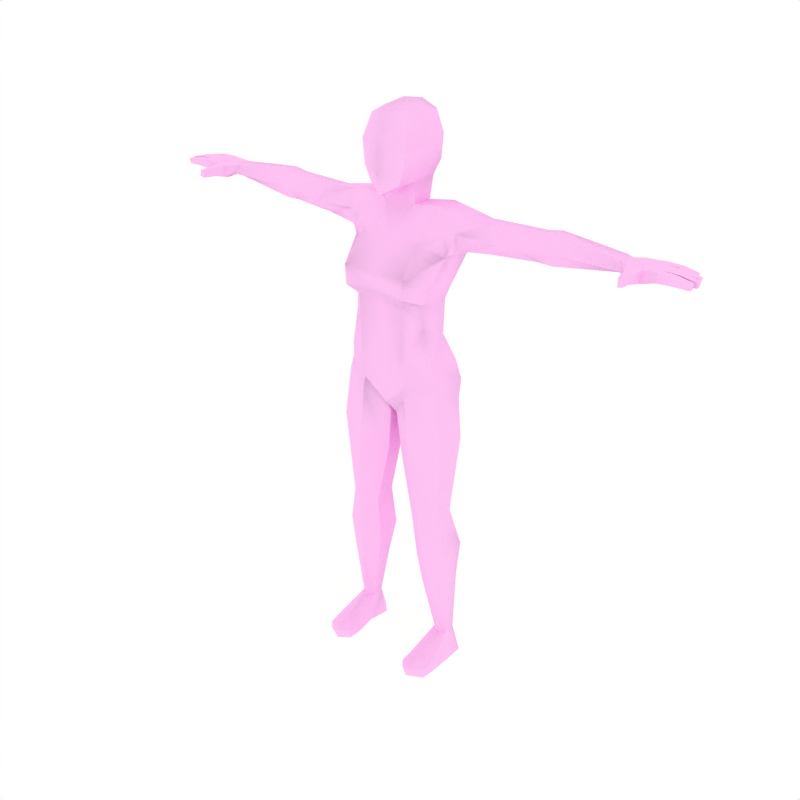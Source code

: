 # Source: Human_Fancy.blend  (saved by Blender 2.79.0; exported with 4.5.12 LTS)
import bpy
from mathutils import Matrix  # noqa: F401  (used for matrix-valued properties, if any)

bpy.ops.wm.read_factory_settings(use_empty=True)
scene = bpy.context.scene
scene.name = 'Scene'

# ---- collections
col_collection_1 = bpy.data.collections.new('Collection 1'); scene.collection.children.link(col_collection_1)

# ---- materials (node trees are filled in below, after node groups)
mat_femaleskin = bpy.data.materials.new('FemaleSkin')
mat_femaleskin.alpha_threshold = 0.0
mat_femaleskin.diffuse_color = (1.0, 0.7654, 0.9545, 1.0)
mat_femaleskin.specular_color = (1.0, 0.413, 0.3568)
mat_femaleskin.roughness = 0.5
mat_femaleskin.specular_intensity = 0.007547
mat_femaleskin.line_color = (0.0, 0.0, 0.0, 1.0)

# ---- material node trees

# ---- world
world_world = bpy.data.worlds.new('World'); scene.world = world_world
world_world.color = (1.0, 1.0, 1.0)
world_world.use_sun_shadow = False
world_world.sun_shadow_jitter_overblur = 0.0
world_world.cycles.sampling_method = 'NONE'
world_world.cycles.sample_map_resolution = 256

# ---- meshes
me_mehumanfemale = bpy.data.meshes.new('meHumanFemale')
me_mehumanfemale.from_pydata([(-0.5175, -0.01723, 1.455), (-0.5175, -0.03677, 1.47), (-0.5175, -0.06964, 1.464), (-0.5175, -0.08298, 1.444), (-0.5175, -0.06335, 1.429), (-0.5175, -0.03048, 1.435), (-0.596, -0.1153, 1.433), (-0.6337, -0.1029, 1.44), (-0.6349, -0.08075, 1.44), (-0.595, -0.1001, 1.463), (-0.6322, -0.103, 1.467), (-0.6334, -0.08088, 1.467), (-0.6312, -0.05865, 1.467), (-0.6327, -0.05851, 1.44), (-0.5579, -0.01225, 1.427), (-0.5566, -0.01198, 1.462), (-0.6832, -0.05969, 1.445), (-0.6821, -0.0598, 1.467), (-0.6809, -0.08196, 1.466), (-0.682, -0.08185, 1.444), (-0.7268, -0.07798, 1.442), (-0.7285, -0.08077, 1.458), (-0.7295, -0.06305, 1.458), (-0.7274, -0.06557, 1.443), (-0.6767, -0.03526, 1.465), (-0.6777, -0.03517, 1.445), (-0.6766, -0.05732, 1.444), (-0.6754, -0.05743, 1.466), (-0.7197, -0.05617, 1.458), (-0.7179, -0.05337, 1.442), (-0.7185, -0.04097, 1.444), (-0.7206, -0.03844, 1.458), (-0.6769, -0.08417, 1.466), (-0.6757, -0.1063, 1.466), (-0.6781, -0.08407, 1.444), (-0.6769, -0.1062, 1.444), (-0.7216, -0.1024, 1.442), (-0.7223, -0.08994, 1.442), (-0.7234, -0.1051, 1.458), (-0.7243, -0.08742, 1.458), (-0.5516, -0.09858, 1.463), (-0.5561, -0.05432, 1.468), (-0.5527, -0.09925, 1.425), (-0.5577, -0.05456, 1.425), (-0.5635, -0.1361, 1.435), (-0.5627, -0.1353, 1.462), (-0.585, -0.1477, 1.461), (-0.5858, -0.1484, 1.438), (-0.5879, -0.1791, 1.441), (-0.5863, -0.1767, 1.459), (-0.5727, -0.1772, 1.462), (-0.5734, -0.178, 1.437), (-0.7025, -0.01575, 1.458), (-0.7004, -0.01829, 1.444), (-0.6998, -0.03069, 1.442), (-0.7016, -0.03348, 1.458), (-0.6573, -0.03474, 1.466), (-0.6585, -0.03464, 1.444), (-0.6596, -0.01249, 1.445), (-0.6585, -0.01258, 1.465), (-0.6112, -0.01216, 1.466), (-0.6125, -0.01204, 1.441), (-0.6237, -0.03625, 1.441), (-0.6223, -0.03638, 1.467), (-0.5903, -0.01119, 1.432), (-0.5879, -0.01092, 1.463), (-0.5954, -0.07954, 1.44), (-0.5939, -0.07967, 1.467), (-0.5938, -0.03545, 1.441), (-0.5925, -0.03557, 1.467), (0.155, -0.1172, 1.517), (0.155, -0.2155, 1.308), (0.155, -0.1917, 1.523), (0.155, 0.03612, 1.595), (-0.2773, -0.02152, 1.399), (-0.2773, -0.06328, 1.399), (-0.2773, -0.08875, 1.439), (-0.2773, -0.06335, 1.477), (-0.2773, -0.02155, 1.476), (-0.2773, 0.01913, 1.439), (-0.01393, -0.0198, 1.348), (-0.008235, -0.1034, 1.359), (0.006394, -0.1066, 1.418), (0.03214, -0.09206, 1.496), (0.03111, -0.01827, 1.495), (0.006779, 0.02393, 1.424), (0.08167, 0.04053, 1.421), (0.1025, -0.03708, 1.488), (0.103, -0.1053, 1.489), (0.0662, -0.146, 1.394), (0.155, -0.1529, 1.386), (0.155, 0.03073, 1.415), (0.03432, -0.05421, 1.108), (0.03432, -0.1502, 1.151), (0.07558, -0.1852, 1.173), (0.09388, -0.009944, 1.083), (0.08356, -0.1874, 1.031), (0.008877, -0.1437, 1.036), (0.08356, 0.05135, 0.9864), (0.007556, -0.02442, 1.022), (0.001843, -0.1356, 0.9869), (0.0819, -0.1742, 0.9552), (0.0819, 0.06248, 0.8973), (0.0002219, -0.006446, 0.9564), (0.02492, -0.04744, 0.07864), (0.02492, -0.0799, 0.07864), (0.001369, -0.1032, 0.07864), (-0.02218, -0.0799, 0.07864), (-0.02218, -0.04744, 0.07864), (0.001369, -0.02505, 0.07864), (0.03639, -0.03248, 0.5246), (-0.009598, -0.06172, 0.531), (-0.01114, -0.1277, 0.5089), (0.03319, -0.158, 0.4788), (0.08481, -0.1277, 0.4984), (0.08636, -0.06172, 0.5205), (0.04187, -0.0382, -0.01098), (0.03113, -0.108, -0.01098), (0.001496, -0.1081, -0.01098), (-0.04662, -0.108, -0.01098), (-0.0436, -0.0382, -0.01098), (0.001216, 0.001799, -0.01098), (-0.04215, -0.2263, -0.01098), (0.007522, -0.2505, -0.01098), (0.04152, -0.2263, -0.01098), (-0.04015, -0.2263, 0.01605), (0.007829, -0.2505, 0.0181), (0.04152, -0.2263, 0.01605), (0.155, -0.1146, 1.455), (0.155, 0.01654, 1.456), (0.1084, -0.01384, 1.553), (0.1068, -0.09699, 1.549), (0.155, 0.001758, 1.537), (0.04954, -0.2186, 1.311), (0.04934, 0.03889, 1.324), (0.1528, 0.02295, 1.321), (0.09418, 0.001198, 1.596), (0.1044, -0.1672, 1.552), (0.08012, -0.1695, 1.664), (0.09266, 0.008773, 1.665), (0.155, -0.1993, 1.664), (0.155, 0.04476, 1.664), (0.09729, -0.1499, 1.732), (0.09729, -0.01836, 1.736), (0.155, -0.1652, 1.757), (0.155, -0.009278, 1.754), (-0.3235, -0.02205, 1.398), (-0.3235, 0.0141, 1.44), (-0.3235, -0.02207, 1.484), (-0.3235, -0.06388, 1.484), (-0.3235, -0.09103, 1.44), (-0.3235, -0.06384, 1.398), (-0.1381, -0.06641, 1.388), (-0.1057, -0.02402, 1.378), (-0.1721, -0.09869, 1.429), (-0.134, -0.06343, 1.473), (-0.1058, -0.0247, 1.472), (-0.08043, 0.01457, 1.426), (0.08018, -0.1085, 0.3508), (0.02271, -0.1445, 0.3612), (-0.03975, -0.1143, 0.3833), (-0.03831, -0.03979, 0.4086), (0.0257, 0.009316, 0.4032), (0.08201, -0.0334, 0.3765), (-0.02891, -0.04117, 0.7823), (-0.02859, -0.1433, 0.7864), (0.05962, 0.008889, 0.7411), (0.06076, -0.1782, 0.7574), (0.1296, -0.1251, 0.7081), (0.1301, -0.06538, 0.7123), (0.1799, -0.06538, 0.7123), (0.1803, -0.1251, 0.7081), (0.2492, -0.1782, 0.7574), (0.2503, 0.008889, 0.7411), (0.3386, -0.1433, 0.7864), (0.3389, -0.04117, 0.7823), (0.228, -0.0334, 0.3765), (0.2843, 0.009316, 0.4032), (0.3483, -0.03979, 0.4086), (0.3497, -0.1143, 0.3833), (0.2873, -0.1445, 0.3612), (0.2298, -0.1085, 0.3508), (0.3904, 0.01457, 1.426), (0.4158, -0.0247, 1.472), (0.444, -0.06343, 1.473), (0.4821, -0.09869, 1.429), (0.4156, -0.02402, 1.378), (0.4481, -0.06641, 1.388), (0.6334, -0.06384, 1.398), (0.6334, -0.09103, 1.44), (0.6334, -0.06388, 1.484), (0.6334, -0.02207, 1.484), (0.6334, 0.0141, 1.44), (0.6334, -0.02205, 1.398), (0.2127, -0.01836, 1.736), (0.2127, -0.1499, 1.732), (0.2173, 0.008773, 1.665), (0.2298, -0.1695, 1.664), (0.2055, -0.1672, 1.552), (0.2158, 0.001198, 1.596), (0.2606, 0.03889, 1.324), (0.2604, -0.2186, 1.311), (0.2032, -0.09699, 1.549), (0.2015, -0.01384, 1.553), (0.2684, -0.2263, 0.01605), (0.3021, -0.2505, 0.0181), (0.3501, -0.2263, 0.01605), (0.2684, -0.2263, -0.01098), (0.3024, -0.2505, -0.01098), (0.3521, -0.2263, -0.01098), (0.3087, 0.001799, -0.01098), (0.3536, -0.0382, -0.01098), (0.3566, -0.108, -0.01098), (0.3085, -0.1081, -0.01098), (0.2788, -0.108, -0.01098), (0.2681, -0.0382, -0.01098), (0.2236, -0.06172, 0.5205), (0.2252, -0.1277, 0.4984), (0.2768, -0.158, 0.4788), (0.3211, -0.1277, 0.5089), (0.3196, -0.06172, 0.531), (0.2736, -0.03248, 0.5246), (0.3086, -0.02505, 0.07864), (0.3321, -0.04744, 0.07864), (0.3321, -0.0799, 0.07864), (0.3086, -0.1032, 0.07864), (0.285, -0.0799, 0.07864), (0.285, -0.04744, 0.07864), (0.155, -0.1632, 0.8911), (0.155, 0.007006, 0.8561), (0.3097, -0.006446, 0.9564), (0.2281, 0.06248, 0.8973), (0.2281, -0.1742, 0.9552), (0.3081, -0.1356, 0.9869), (0.155, -0.1874, 1.031), (0.3024, -0.02442, 1.022), (0.2264, 0.05135, 0.9864), (0.3011, -0.1437, 1.036), (0.2264, -0.1874, 1.031), (0.2161, -0.009944, 1.083), (0.2344, -0.1852, 1.173), (0.2756, -0.1502, 1.151), (0.2756, -0.05421, 1.108), (0.155, -0.1755, 1.173), (0.2438, -0.146, 1.394), (0.207, -0.1053, 1.489), (0.2075, -0.03708, 1.488), (0.2283, 0.04053, 1.421), (0.8275, -0.03048, 1.435), (0.8275, -0.06335, 1.429), (0.8275, -0.08298, 1.444), (0.8275, -0.06964, 1.464), (0.8275, -0.03677, 1.47), (0.8275, -0.01723, 1.455), (0.3032, 0.02393, 1.424), (0.2789, -0.01827, 1.495), (0.2778, -0.09206, 1.496), (0.3036, -0.1066, 1.418), (0.3182, -0.1034, 1.359), (0.3239, -0.0198, 1.348), (0.5872, 0.01913, 1.439), (0.5872, -0.02155, 1.476), (0.5872, -0.06335, 1.477), (0.5872, -0.08875, 1.439), (0.5872, -0.06328, 1.399), (0.5872, -0.02152, 1.399), (0.155, 0.03853, 0.9892), (0.155, -0.01882, 1.085), (0.007749, -0.1825, -0.01098), (-0.04663, -0.1817, -0.01098), (-0.04435, -0.1843, 0.02285), (0.04281, -0.1817, -0.01098), (0.04178, -0.1843, 0.02285), (0.008111, -0.1878, 0.03693), (0.3019, -0.1878, 0.03693), (0.2682, -0.1843, 0.02285), (0.2672, -0.1817, -0.01098), (0.3543, -0.1843, 0.02285), (0.3566, -0.1817, -0.01098), (0.3022, -0.1825, -0.01098), (0.06225, -0.09989, 0.2481), (0.01512, -0.1293, 0.2653), (-0.03535, -0.1039, 0.2831), (-0.03438, -0.0526, 0.2967), (0.01778, -0.004143, 0.3026), (0.06322, -0.04862, 0.2617), (0.2467, -0.04862, 0.2617), (0.2922, -0.004143, 0.3026), (0.3443, -0.0526, 0.2967), (0.3453, -0.1039, 0.2831), (0.2948, -0.1293, 0.2653), (0.2477, -0.09989, 0.2481), (-0.01107, -0.03131, 0.9019), (-0.00402, -0.143, 0.9494), (0.07223, 0.03062, 0.839), (0.07771, -0.1779, 0.9276), (0.1665, -0.0481, 0.8402), (0.1661, -0.1315, 0.8458), (0.2323, -0.1779, 0.9276), (0.2377, 0.03062, 0.839), (0.314, -0.143, 0.9494), (0.321, -0.03131, 0.9019), (0.1435, -0.0481, 0.8402), (0.1438, -0.1315, 0.8458), (0.04095, -0.03881, 1.212), (0.03582, -0.1473, 1.221), (0.07866, -0.189, 1.222), (0.07216, 0.003788, 1.208), (0.2378, 0.003788, 1.208), (0.2313, -0.189, 1.222), (0.2741, -0.1473, 1.221), (0.269, -0.03881, 1.212), (0.155, -0.009076, 1.209), (0.155, -0.1834, 1.224), (-0.03578, -0.08331, 1.38), (-0.02742, -0.02221, 1.364), (-0.03386, -0.09649, 1.429), (-0.02988, -0.07978, 1.485), (-0.02792, -0.01887, 1.485), (-0.01772, 0.01924, 1.425), (0.3277, 0.01924, 1.425), (0.3379, -0.01887, 1.485), (0.3398, -0.07978, 1.485), (0.3438, -0.09649, 1.429), (0.3374, -0.02221, 1.364), (0.3457, -0.08331, 1.38), (0.08258, -0.08691, 1.594), (0.2274, -0.08691, 1.594), (0.08897, -0.1719, 1.595), (0.155, -0.2038, 1.595), (0.221, -0.1719, 1.595), (0.07342, -0.09073, 1.663), (0.2365, -0.09073, 1.663), (0.0888, -0.0863, 1.74), (0.2212, -0.0863, 1.74), (0.155, -0.0841, 1.769), (0.9024, -0.03557, 1.467), (0.9038, -0.03545, 1.441), (0.9039, -0.07967, 1.467), (0.9054, -0.07954, 1.44), (0.8978, -0.01092, 1.463), (0.9003, -0.01119, 1.432), (0.9322, -0.03638, 1.467), (0.9336, -0.03625, 1.441), (0.9225, -0.01204, 1.441), (0.9212, -0.01216, 1.466), (0.9685, -0.01258, 1.465), (0.9696, -0.01249, 1.445), (0.9684, -0.03464, 1.444), (0.9673, -0.03474, 1.466), (1.012, -0.03348, 1.458), (1.01, -0.03069, 1.442), (1.01, -0.01829, 1.444), (1.012, -0.01575, 1.458), (0.8834, -0.178, 1.437), (0.8827, -0.1772, 1.462), (0.8963, -0.1767, 1.459), (0.8978, -0.1791, 1.441), (0.8957, -0.1484, 1.438), (0.895, -0.1477, 1.461), (0.8726, -0.1353, 1.462), (0.8735, -0.1361, 1.435), (0.8676, -0.05456, 1.425), (0.8627, -0.09925, 1.425), (0.866, -0.05432, 1.468), (0.8615, -0.09858, 1.463), (1.034, -0.08742, 1.458), (1.033, -0.1051, 1.458), (1.032, -0.08994, 1.442), (1.032, -0.1024, 1.442), (0.9869, -0.1062, 1.444), (0.988, -0.08407, 1.444), (0.9857, -0.1063, 1.466), (0.9869, -0.08417, 1.466), (1.031, -0.03844, 1.458), (1.028, -0.04097, 1.444), (1.028, -0.05337, 1.442), (1.03, -0.05617, 1.458), (0.9854, -0.05743, 1.466), (0.9865, -0.05732, 1.444), (0.9877, -0.03517, 1.445), (0.9866, -0.03526, 1.465), (1.037, -0.06557, 1.443), (1.039, -0.06305, 1.458), (1.038, -0.08077, 1.458), (1.037, -0.07798, 1.442), (0.992, -0.08185, 1.444), (0.9908, -0.08196, 1.466), (0.992, -0.0598, 1.467), (0.9932, -0.05969, 1.445), (0.8666, -0.01198, 1.462), (0.8679, -0.01225, 1.427), (0.9426, -0.05851, 1.44), (0.9412, -0.05865, 1.467), (0.9434, -0.08088, 1.467), (0.9422, -0.103, 1.467), (0.905, -0.1001, 1.463), (0.9448, -0.08075, 1.44), (0.9436, -0.1029, 1.44), (0.9059, -0.1153, 1.433), (0.02065, -0.03519, 1.26), (0.02175, -0.1381, 1.262), (0.05605, -0.2204, 1.254), (0.06291, 0.02038, 1.257), (0.2471, 0.02038, 1.257), (0.2539, -0.2204, 1.254), (0.2882, -0.1381, 1.262), (0.2893, -0.03519, 1.26), (0.155, 0.005982, 1.256), (0.155, -0.2164, 1.259)], [], [(6, 9, 10, 7), (13, 8, 19, 16), (12, 13, 16, 17), (11, 12, 17, 18), (8, 11, 18, 19), (19, 18, 21, 20), (18, 17, 22, 21), (17, 16, 23, 22), (16, 19, 20, 23), (20, 21, 22, 23), (12, 63, 24, 27), (62, 13, 26, 25), (13, 12, 27, 26), (26, 27, 28, 29), (25, 26, 29, 30), (27, 24, 31, 28), (24, 25, 30, 31), (29, 28, 31, 30), (10, 11, 32, 33), (11, 8, 34, 32), (7, 10, 33, 35), (8, 7, 35, 34), (34, 35, 36, 37), (35, 33, 38, 36), (32, 34, 37, 39), (33, 32, 39, 38), (36, 38, 39, 37), (42, 40, 45, 44), (6, 42, 44, 47), (40, 9, 46, 45), (9, 6, 47, 46), (46, 47, 48, 49), (45, 46, 49, 50), (47, 44, 51, 48), (44, 45, 50, 51), (49, 48, 51, 50), (2, 40, 42, 3), (1, 41, 40, 2), (0, 15, 41, 1), (4, 43, 14, 5), (3, 42, 43, 4), (54, 55, 52, 53), (59, 58, 53, 52), (56, 59, 52, 55), (58, 57, 54, 53), (57, 56, 55, 54), (61, 62, 57, 58), (63, 60, 59, 56), (60, 61, 58, 59), (0, 5, 14, 15), (15, 14, 64, 65), (60, 65, 64, 61), (12, 41, 69, 63), (60, 63, 69, 65), (15, 65, 69, 41), (11, 67, 41, 12), (9, 40, 41, 67), (9, 67, 11, 10), (8, 13, 43, 66), (13, 62, 68, 43), (6, 66, 43, 42), (14, 43, 68, 64), (61, 64, 68, 62), (6, 7, 8, 66), (24, 63, 62, 25), (56, 57, 62, 63), (85, 84, 87, 86), (84, 83, 88, 87), (83, 82, 89, 88), (96, 97, 100, 101), (99, 98, 102, 103), (98, 266, 229, 102), (234, 96, 101, 228), (97, 99, 103, 100), (104, 105, 117, 116), (107, 108, 120, 119), (108, 109, 121, 120), (109, 104, 116, 121), (127, 126, 123, 124), (126, 125, 122, 123), (88, 89, 90, 128), (86, 87, 129, 91), (87, 88, 131, 130), (70, 131, 88, 128), (129, 87, 130, 132), (90, 89, 133, 71), (86, 91, 135, 134), (81, 133, 89, 82), (80, 85, 86, 134), (243, 94, 96, 234), (93, 97, 96, 94), (92, 99, 97, 93), (92, 95, 98, 99), (267, 266, 98, 95), (131, 70, 72, 137), (132, 130, 136, 73), (73, 136, 139, 141), (138, 140, 144, 142), (141, 139, 143, 145), (118, 119, 120, 121), (116, 117, 118, 121), (74, 146, 147, 79), (0, 147, 146, 5), (79, 147, 148, 78), (147, 0, 1, 148), (78, 148, 149, 77), (148, 1, 2, 149), (77, 149, 150, 76), (149, 2, 3, 150), (76, 150, 151, 75), (150, 3, 4, 151), (75, 151, 146, 74), (151, 4, 5, 146), (75, 152, 154, 76), (76, 154, 155, 77), (77, 155, 156, 78), (78, 156, 157, 79), (153, 74, 79, 157), (74, 153, 152, 75), (265, 264, 187, 186), (186, 182, 260, 265), (261, 260, 182, 183), (262, 261, 183, 184), (263, 262, 184, 185), (264, 263, 185, 187), (188, 193, 248, 249), (264, 265, 193, 188), (189, 188, 249, 250), (263, 264, 188, 189), (190, 189, 250, 251), (262, 263, 189, 190), (191, 190, 251, 252), (261, 262, 190, 191), (192, 191, 252, 253), (260, 261, 191, 192), (193, 192, 253, 248), (265, 260, 192, 193), (215, 210, 213, 214), (213, 210, 211, 212), (141, 145, 194, 196), (197, 195, 144, 140), (73, 141, 196, 199), (132, 73, 199, 203), (72, 70, 202, 198), (267, 239, 236, 266), (242, 235, 236, 239), (242, 241, 237, 235), (241, 240, 238, 237), (243, 234, 238, 240), (259, 200, 247, 254), (258, 257, 244, 201), (247, 200, 135, 91), (90, 71, 201, 244), (129, 132, 203, 246), (70, 128, 245, 202), (246, 203, 202, 245), (247, 91, 129, 246), (245, 128, 90, 244), (205, 208, 209, 206), (204, 207, 208, 205), (222, 210, 215, 227), (223, 211, 210, 222), (224, 212, 211, 223), (227, 215, 214, 226), (237, 233, 230, 235), (234, 228, 232, 238), (236, 231, 229, 266), (235, 230, 231, 236), (238, 232, 233, 237), (256, 245, 244, 257), (255, 246, 245, 256), (254, 247, 246, 255), (118, 268, 269, 119), (268, 123, 122, 269), (119, 269, 270, 107), (269, 122, 125, 270), (117, 271, 268, 118), (271, 124, 123, 268), (105, 272, 271, 117), (272, 127, 124, 271), (107, 270, 273, 106), (270, 125, 126, 273), (106, 273, 272, 105), (273, 126, 127, 272), (226, 275, 274, 225), (275, 204, 205, 274), (225, 274, 277, 224), (274, 205, 206, 277), (214, 276, 275, 226), (276, 207, 204, 275), (213, 279, 276, 214), (279, 208, 207, 276), (224, 277, 278, 212), (277, 206, 209, 278), (212, 278, 279, 213), (278, 209, 208, 279), (158, 280, 285, 163), (280, 105, 104, 285), (159, 281, 280, 158), (281, 106, 105, 280), (160, 282, 281, 159), (282, 107, 106, 281), (161, 283, 282, 160), (283, 108, 107, 282), (162, 284, 283, 161), (284, 109, 108, 283), (163, 285, 284, 162), (285, 104, 109, 284), (177, 287, 286, 176), (287, 222, 227, 286), (178, 288, 287, 177), (288, 223, 222, 287), (179, 289, 288, 178), (289, 224, 223, 288), (180, 290, 289, 179), (290, 225, 224, 289), (181, 291, 290, 180), (291, 226, 225, 290), (176, 286, 291, 181), (286, 227, 226, 291), (103, 292, 293, 100), (292, 164, 165, 293), (102, 294, 292, 103), (294, 166, 164, 292), (100, 293, 295, 101), (293, 165, 167, 295), (101, 295, 303, 228), (295, 167, 168, 303), (229, 302, 294, 102), (302, 169, 166, 294), (228, 303, 302, 229), (303, 168, 169, 302), (229, 296, 297, 228), (296, 170, 171, 297), (231, 299, 296, 229), (299, 173, 170, 296), (228, 297, 298, 232), (297, 171, 172, 298), (232, 298, 300, 233), (298, 172, 174, 300), (230, 301, 299, 231), (301, 175, 173, 299), (233, 300, 301, 230), (300, 174, 175, 301), (304, 92, 93, 305), (305, 93, 94, 306), (243, 313, 306, 94), (307, 95, 92, 304), (95, 307, 312, 267), (267, 312, 308, 239), (311, 242, 239, 308), (240, 309, 313, 243), (309, 240, 241, 310), (310, 241, 242, 311), (152, 314, 316, 154), (314, 81, 82, 316), (154, 316, 317, 155), (316, 82, 83, 317), (155, 317, 318, 156), (317, 83, 84, 318), (156, 318, 319, 157), (318, 84, 85, 319), (80, 315, 319, 85), (315, 153, 157, 319), (153, 315, 314, 152), (315, 80, 81, 314), (187, 325, 324, 186), (325, 258, 259, 324), (254, 320, 324, 259), (320, 182, 186, 324), (182, 320, 321, 183), (320, 254, 255, 321), (183, 321, 322, 184), (321, 255, 256, 322), (184, 322, 323, 185), (322, 256, 257, 323), (185, 323, 325, 187), (323, 257, 258, 325), (72, 329, 328, 137), (329, 140, 138, 328), (198, 330, 329, 72), (330, 197, 140, 329), (198, 202, 327, 330), (199, 327, 202, 203), (131, 137, 328, 326), (130, 131, 326, 136), (197, 330, 327, 332), (196, 332, 327, 199), (138, 331, 326, 328), (136, 326, 331, 139), (195, 197, 332, 334), (194, 334, 332, 196), (139, 331, 333, 143), (138, 142, 333, 331), (144, 195, 334, 335), (142, 144, 335, 333), (143, 333, 335, 145), (145, 335, 334, 194), (349, 342, 343, 348), (381, 380, 343, 342), (399, 339, 397, 398), (344, 343, 337, 341), (391, 341, 337, 362), (399, 363, 362, 339), (392, 362, 337, 343), (397, 339, 362, 392), (396, 395, 394, 338), (396, 338, 364, 365), (394, 393, 364, 338), (390, 364, 336, 340), (345, 340, 336, 342), (393, 342, 336, 364), (345, 344, 341, 340), (390, 340, 341, 391), (253, 390, 391, 248), (345, 346, 347, 344), (342, 349, 346, 345), (344, 347, 348, 343), (348, 351, 350, 349), (347, 352, 351, 348), (349, 350, 353, 346), (346, 353, 352, 347), (351, 352, 353, 350), (250, 249, 362, 363), (249, 248, 391, 362), (253, 252, 364, 390), (252, 251, 365, 364), (251, 250, 363, 365), (356, 355, 354, 357), (361, 354, 355, 360), (358, 357, 354, 361), (360, 355, 356, 359), (359, 356, 357, 358), (396, 359, 358, 399), (365, 360, 359, 396), (399, 358, 361, 363), (363, 361, 360, 365), (369, 368, 366, 367), (372, 367, 366, 373), (373, 366, 368, 371), (370, 369, 367, 372), (371, 368, 369, 370), (397, 371, 370, 398), (398, 370, 372, 395), (394, 373, 371, 397), (395, 372, 373, 394), (376, 375, 374, 377), (381, 374, 375, 380), (378, 377, 374, 381), (380, 375, 376, 379), (379, 376, 377, 378), (392, 379, 378, 393), (343, 380, 379, 392), (393, 378, 381, 342), (385, 382, 383, 384), (389, 382, 385, 386), (388, 383, 382, 389), (387, 384, 383, 388), (386, 385, 384, 387), (397, 386, 387, 394), (394, 387, 388, 393), (393, 388, 389, 392), (392, 389, 386, 397), (399, 398, 395, 396), (80, 400, 401, 81), (400, 304, 305, 401), (81, 401, 402, 133), (401, 305, 306, 402), (313, 409, 402, 306), (409, 71, 133, 402), (134, 403, 400, 80), (403, 307, 304, 400), (307, 403, 408, 312), (403, 134, 135, 408), (312, 408, 404, 308), (408, 135, 200, 404), (259, 407, 404, 200), (407, 311, 308, 404), (309, 405, 409, 313), (405, 201, 71, 409), (201, 405, 406, 258), (405, 309, 310, 406), (258, 406, 407, 259), (406, 310, 311, 407), (172, 218, 219, 174), (174, 219, 220, 175), (171, 217, 218, 172), (179, 219, 218, 180), (178, 220, 219, 179), (177, 221, 220, 178), (176, 216, 221, 177), (176, 181, 217, 216), (180, 218, 217, 181), (173, 175, 220, 221), (170, 173, 221, 216), (170, 216, 217, 171), (113, 114, 168, 167), (112, 113, 167, 165), (114, 115, 169, 168), (114, 158, 163, 115), (113, 159, 158, 114), (112, 160, 159, 113), (111, 161, 160, 112), (111, 112, 165, 164), (110, 166, 169, 115), (110, 115, 163, 162), (110, 111, 164, 166), (110, 162, 161, 111)])
me_mehumanfemale.polygons.foreach_set('use_smooth', [1, 1, 1, 1, 1, 1, 1, 1, 1, 1, 1, 1, 1, 1, 1, 1, 1, 1, 1, 1, 1, 1, 1, 1, 1, 1, 1, 1, 1, 1, 1, 1, 1, 1, 1, 1, 1, 1, 1, 1, 1, 1, 1, 1, 1, 1, 1, 1, 1, 1, 1, 1, 1, 1, 1, 1, 1, 1, 1, 1, 1, 1, 1, 1, 1, 1, 1, 1, 1, 1, 1, 1, 1, 1, 1, 1, 1, 1, 1, 1, 1, 1, 1, 1, 1, 1, 1, 1, 1, 1, 1, 1, 1, 1, 1, 1, 1, 1, 1, 0, 0, 1, 1, 1, 1, 1, 1, 1, 1, 1, 1, 1, 1, 1, 1, 1, 1, 1, 1, 1, 1, 1, 1, 1, 1, 1, 1, 1, 1, 1, 1, 1, 1, 1, 1, 1, 1, 0, 0, 1, 1, 1, 1, 1, 1, 1, 1, 1, 1, 1, 1, 1, 1, 1, 1, 1, 1, 1, 1, 1, 1, 1, 1, 1, 1, 1, 1, 1, 1, 1, 1, 1, 0, 0, 1, 1, 0, 0, 1, 1, 1, 1, 1, 1, 1, 1, 1, 1, 1, 1, 0, 0, 1, 1, 0, 0, 1, 1, 1, 1, 1, 1, 1, 1, 1, 1, 1, 1, 1, 1, 1, 1, 1, 1, 1, 1, 1, 1, 1, 1, 1, 1, 1, 1, 1, 1, 1, 1, 1, 1, 1, 1, 1, 1, 1, 1, 1, 1, 1, 1, 1, 1, 1, 1, 1, 1, 1, 1, 1, 1, 1, 1, 1, 1, 1, 1, 1, 1, 1, 1, 1, 1, 1, 1, 1, 1, 1, 1, 1, 1, 1, 1, 1, 1, 1, 1, 1, 1, 1, 1, 1, 1, 1, 1, 1, 1, 1, 1, 1, 1, 1, 1, 1, 1, 1, 1, 1, 1, 1, 1, 1, 1, 1, 1, 1, 1, 1, 1, 1, 1, 1, 1, 1, 1, 1, 1, 1, 1, 1, 1, 1, 1, 1, 1, 1, 1, 1, 1, 1, 1, 1, 1, 1, 1, 1, 1, 1, 1, 1, 1, 1, 1, 1, 1, 1, 1, 1, 1, 1, 1, 1, 1, 1, 1, 1, 1, 1, 1, 1, 1, 1, 1, 1, 1, 1, 1, 1, 1, 1, 1, 1, 1, 1, 1, 1, 1, 1, 1, 1, 1, 1, 1, 1, 1, 1, 1, 1, 1, 1, 1, 1, 1, 1, 1, 1, 1, 1, 1, 1, 1, 1, 1, 1, 1, 1, 1, 1, 1])
_uv = me_mehumanfemale.uv_layers.new(name='UVTex')
_uv.uv.foreach_set('vector', [0.7948, 0.6207, 0.7927, 0.6372, 0.7747, 0.6369, 0.7753, 0.6236, 0.7788, 0.7148, 0.7784, 0.7255, 0.7557, 0.7273, 0.7545, 0.7167, 0.8964, 0.5909, 0.8964, 0.6073, 0.866, 0.6062, 0.8661, 0.593, 0.7744, 0.6474, 0.7758, 0.6581, 0.7512, 0.6582, 0.7514, 0.6475, 0.8945, 0.6929, 0.8945, 0.7093, 0.8662, 0.7072, 0.8662, 0.6941, 0.8662, 0.6941, 0.8662, 0.7072, 0.8379, 0.7006, 0.8394, 0.6913, 0.7514, 0.6475, 0.7512, 0.6582, 0.7278, 0.6572, 0.7281, 0.6487, 0.8661, 0.593, 0.866, 0.6062, 0.8395, 0.6089, 0.8379, 0.5996, 0.7545, 0.7167, 0.7557, 0.7273, 0.7342, 0.7267, 0.7335, 0.7208, 0.7342, 0.7267, 0.7269, 0.7287, 0.726, 0.7203, 0.7335, 0.7208, 0.7758, 0.6581, 0.7805, 0.669, 0.7536, 0.6704, 0.7539, 0.6594, 0.7824, 0.7037, 0.7788, 0.7148, 0.7574, 0.7157, 0.756, 0.705, 0.8964, 0.6073, 0.8964, 0.5909, 0.9228, 0.593, 0.9228, 0.6061, 0.9228, 0.6061, 0.9228, 0.593, 0.949, 0.5996, 0.9476, 0.6089, 0.756, 0.705, 0.7574, 0.7157, 0.7372, 0.7153, 0.7365, 0.7092, 0.7539, 0.6594, 0.7536, 0.6704, 0.7314, 0.6697, 0.7316, 0.6609, 0.864, 0.6769, 0.864, 0.6887, 0.8395, 0.6913, 0.8379, 0.6829, 0.7372, 0.7153, 0.7297, 0.7167, 0.7296, 0.708, 0.7365, 0.7092, 0.7747, 0.6369, 0.7744, 0.6474, 0.7534, 0.6454, 0.7548, 0.6349, 0.8945, 0.7093, 0.8945, 0.6929, 0.9206, 0.6941, 0.9206, 0.7073, 0.7753, 0.6236, 0.7747, 0.6369, 0.7548, 0.6349, 0.7542, 0.6246, 0.7784, 0.7255, 0.7797, 0.7361, 0.759, 0.7393, 0.7577, 0.7287, 0.7577, 0.7287, 0.759, 0.7393, 0.7374, 0.7391, 0.7367, 0.7331, 0.7542, 0.6246, 0.7548, 0.6349, 0.7321, 0.6324, 0.7324, 0.6248, 0.9206, 0.7073, 0.9206, 0.6941, 0.9472, 0.6913, 0.9488, 0.7006, 0.7548, 0.6349, 0.7534, 0.6454, 0.7306, 0.6408, 0.7321, 0.6324, 0.7374, 0.7391, 0.7302, 0.7412, 0.7291, 0.7328, 0.7367, 0.7331, 0.8327, 0.6223, 0.8162, 0.6357, 0.8064, 0.6165, 0.8178, 0.6094, 0.7986, 0.7407, 0.8189, 0.7308, 0.8149, 0.7496, 0.8046, 0.7575, 0.8162, 0.6357, 0.7927, 0.6372, 0.7938, 0.6126, 0.8064, 0.6165, 0.7817, 0.7413, 0.7986, 0.7407, 0.8046, 0.7575, 0.7935, 0.7622, 0.7935, 0.7622, 0.8046, 0.7575, 0.8076, 0.773, 0.7994, 0.7746, 0.8064, 0.6165, 0.7938, 0.6126, 0.7897, 0.5988, 0.7963, 0.597, 0.8046, 0.7575, 0.8149, 0.7496, 0.8142, 0.7708, 0.8076, 0.773, 0.8178, 0.6094, 0.8064, 0.6165, 0.7963, 0.597, 0.807, 0.5909, 0.7994, 0.7746, 0.8076, 0.773, 0.8101, 0.7795, 0.7987, 0.781, 0.8324, 0.6539, 0.8162, 0.6357, 0.8327, 0.6223, 0.8379, 0.6435, 0.8308, 0.6705, 0.8125, 0.6597, 0.8162, 0.6357, 0.8324, 0.6539, 0.8291, 0.6825, 0.8107, 0.6793, 0.8125, 0.6597, 0.8308, 0.6705, 0.8331, 0.7108, 0.8137, 0.7105, 0.8107, 0.6935, 0.8299, 0.6948, 0.8379, 0.7218, 0.8189, 0.7308, 0.8137, 0.7105, 0.8331, 0.7108, 0.7456, 0.6995, 0.7381, 0.6999, 0.7392, 0.6915, 0.7457, 0.6935, 0.7651, 0.6827, 0.7652, 0.6918, 0.7457, 0.6935, 0.7446, 0.6868, 0.7637, 0.6724, 0.7651, 0.6827, 0.7446, 0.6868, 0.7428, 0.6783, 0.7652, 0.6918, 0.7654, 0.7024, 0.7456, 0.6995, 0.7457, 0.6935, 0.9175, 0.6886, 0.9174, 0.6755, 0.9436, 0.682, 0.9422, 0.6913, 0.7878, 0.6919, 0.7824, 0.7037, 0.7654, 0.7024, 0.7652, 0.6918, 0.7805, 0.669, 0.7869, 0.6801, 0.7651, 0.6827, 0.7637, 0.6724, 0.7869, 0.6801, 0.7878, 0.6919, 0.7652, 0.6918, 0.7651, 0.6827, 0.8291, 0.6825, 0.8299, 0.6948, 0.8107, 0.6935, 0.8107, 0.6793, 0.8107, 0.6793, 0.8107, 0.6935, 0.7984, 0.6925, 0.7974, 0.68, 0.7869, 0.6801, 0.7974, 0.68, 0.7984, 0.6925, 0.7878, 0.6919, 0.7758, 0.6581, 0.8125, 0.6597, 0.7949, 0.6688, 0.7805, 0.669, 0.7869, 0.6801, 0.7805, 0.669, 0.7949, 0.6688, 0.7974, 0.68, 0.8107, 0.6793, 0.7974, 0.68, 0.7949, 0.6688, 0.8125, 0.6597, 0.7744, 0.6474, 0.7937, 0.6474, 0.8125, 0.6597, 0.7758, 0.6581, 0.7927, 0.6372, 0.8162, 0.6357, 0.8125, 0.6597, 0.7937, 0.6474, 0.7927, 0.6372, 0.7937, 0.6474, 0.7744, 0.6474, 0.7747, 0.6369, 0.7784, 0.7255, 0.7788, 0.7148, 0.8137, 0.7105, 0.7967, 0.7237, 0.7788, 0.7148, 0.7824, 0.7037, 0.796, 0.7028, 0.8137, 0.7105, 0.7986, 0.7407, 0.7967, 0.7237, 0.8137, 0.7105, 0.8189, 0.7308, 0.8107, 0.6935, 0.8137, 0.7105, 0.796, 0.7028, 0.7984, 0.6925, 0.7878, 0.6919, 0.7984, 0.6925, 0.796, 0.7028, 0.7824, 0.7037, 0.7986, 0.7407, 0.7797, 0.7361, 0.7784, 0.7255, 0.7967, 0.7237, 0.864, 0.6769, 0.8965, 0.6743, 0.8965, 0.6898, 0.864, 0.6887, 0.9174, 0.6755, 0.9175, 0.6886, 0.8965, 0.6898, 0.8965, 0.6743, 0.1698, 0.7417, 0.1507, 0.7802, 0.1139, 0.777, 0.1342, 0.7309, 0.3126, 0.8331, 0.3048, 0.7959, 0.3391, 0.7813, 0.3465, 0.8157, 0.3048, 0.7959, 0.2746, 0.7562, 0.313, 0.7279, 0.3391, 0.7813, 0.314, 0.4885, 0.2566, 0.4938, 0.2479, 0.4618, 0.3086, 0.4335, 0.1839, 0.4931, 0.1286, 0.4867, 0.1157, 0.4508, 0.1702, 0.4598, 0.1286, 0.4867, 0.09729, 0.5006, 0.072, 0.4417, 0.1157, 0.4508, 0.3628, 0.4867, 0.314, 0.4885, 0.3086, 0.4335, 0.3627, 0.3673, 0.2566, 0.4938, 0.1839, 0.4931, 0.1702, 0.4598, 0.2479, 0.4618, 0.8406, 0.8307, 0.825, 0.8358, 0.797, 0.7975, 0.8305, 0.7855, 0.8247, 0.8618, 0.8402, 0.8674, 0.8287, 0.9131, 0.7952, 0.9014, 0.8402, 0.8674, 0.8566, 0.8698, 0.859, 0.9174, 0.8287, 0.9131, 0.8568, 0.8282, 0.8406, 0.8307, 0.8305, 0.7855, 0.859, 0.781, 0.7434, 0.8289, 0.7388, 0.8458, 0.726, 0.8452, 0.7308, 0.8258, 0.7388, 0.8458, 0.7431, 0.868, 0.7306, 0.8711, 0.726, 0.8452, 0.3391, 0.7813, 0.313, 0.7279, 0.3629, 0.7212, 0.3629, 0.7616, 0.1342, 0.7309, 0.1139, 0.777, 0.09481, 0.7416, 0.1, 0.7208, 0.7663, 0.05354, 0.7997, 0.04963, 0.7998, 0.07929, 0.7589, 0.08796, 0.852, 0.03747, 0.8166, 0.04932, 0.8206, 0.0188, 0.8473, 0.0, 0.7286, 0.03849, 0.7663, 0.05354, 0.7589, 0.08796, 0.7344, 0.07899, 0.3629, 0.7212, 0.313, 0.7279, 0.3124, 0.6715, 0.3629, 0.6689, 0.1342, 0.7309, 0.1, 0.7208, 0.1112, 0.6755, 0.1601, 0.6899, 0.2519, 0.7208, 0.3124, 0.6715, 0.313, 0.7279, 0.2746, 0.7562, 0.1992, 0.7084, 0.1698, 0.7417, 0.1342, 0.7309, 0.1601, 0.6899, 0.3628, 0.5837, 0.3101, 0.5863, 0.314, 0.4885, 0.3628, 0.4867, 0.2721, 0.5724, 0.2566, 0.4938, 0.314, 0.4885, 0.3101, 0.5863, 0.2003, 0.5499, 0.1839, 0.4931, 0.2566, 0.4938, 0.2721, 0.5724, 0.2003, 0.5499, 0.1485, 0.5451, 0.1286, 0.4867, 0.1839, 0.4931, 0.1139, 0.5547, 0.09729, 0.5006, 0.1286, 0.4867, 0.1485, 0.5451, 0.8166, 0.04932, 0.852, 0.03747, 0.8568, 0.07528, 0.833, 0.08103, 0.7344, 0.07899, 0.7589, 0.08796, 0.7591, 0.1106, 0.726, 0.1111, 0.726, 0.1111, 0.7591, 0.1106, 0.7602, 0.1412, 0.7272, 0.146, 0.8346, 0.1272, 0.8628, 0.1223, 0.8671, 0.1565, 0.8394, 0.1583, 0.7272, 0.146, 0.7602, 0.1412, 0.7752, 0.1732, 0.7515, 0.1923, 0.8113, 0.9465, 0.8116, 0.9177, 0.8534, 0.9198, 0.8772, 0.9468, 0.8531, 0.971, 0.8113, 0.9643, 0.8113, 0.9465, 0.8772, 0.9468, 0.1635, 0.9475, 0.1397, 0.9541, 0.1329, 0.9265, 0.155, 0.9189, 0.03565, 0.9479, 0.1329, 0.9265, 0.1397, 0.9541, 0.03828, 0.961, 0.155, 0.9189, 0.1329, 0.9265, 0.1213, 0.9013, 0.1432, 0.8926, 0.1329, 0.9265, 0.03565, 0.9479, 0.03068, 0.9356, 0.1213, 0.9013, 0.1432, 0.8926, 0.1213, 0.9013, 0.1126, 0.8832, 0.1342, 0.8719, 0.1213, 0.9013, 0.03068, 0.9356, 0.02328, 0.9199, 0.1126, 0.8832, 0.1342, 0.8719, 0.1126, 0.8832, 0.1021, 0.8604, 0.1239, 0.8491, 0.1126, 0.8832, 0.02328, 0.9199, 0.01722, 0.9082, 0.1021, 0.8604, 0.1239, 0.8491, 0.1021, 0.8604, 0.09061, 0.8384, 0.1112, 0.8262, 0.1021, 0.8604, 0.01722, 0.9082, 0.01059, 0.8969, 0.09061, 0.8384, 0.1112, 0.8262, 0.09061, 0.8384, 0.07909, 0.8207, 0.09897, 0.8078, 0.09061, 0.8384, 0.01059, 0.8969, 0.0, 0.8832, 0.07909, 0.8207, 0.1112, 0.8262, 0.1766, 0.7825, 0.1751, 0.8186, 0.1239, 0.8491, 0.1239, 0.8491, 0.1751, 0.8186, 0.2112, 0.839, 0.1342, 0.8719, 0.1342, 0.8719, 0.2112, 0.839, 0.2357, 0.8553, 0.1432, 0.8926, 0.1432, 0.8926, 0.2357, 0.8553, 0.26, 0.8865, 0.155, 0.9189, 0.255, 0.9245, 0.1635, 0.9475, 0.155, 0.9189, 0.26, 0.8865, 0.09897, 0.8078, 0.175, 0.7533, 0.1766, 0.7825, 0.1112, 0.8262, 0.6269, 0.8077, 0.6147, 0.8262, 0.5493, 0.7824, 0.5508, 0.7532, 0.4708, 0.9245, 0.4658, 0.8865, 0.5709, 0.9189, 0.5624, 0.9475, 0.5826, 0.8926, 0.5709, 0.9189, 0.4658, 0.8865, 0.4901, 0.8553, 0.5916, 0.8719, 0.5826, 0.8926, 0.4901, 0.8553, 0.5147, 0.8389, 0.602, 0.8491, 0.5916, 0.8719, 0.5147, 0.8389, 0.5507, 0.8186, 0.6147, 0.8262, 0.602, 0.8491, 0.5507, 0.8186, 0.5493, 0.7824, 0.6353, 0.8384, 0.6468, 0.8207, 0.726, 0.8832, 0.7154, 0.8969, 0.6147, 0.8262, 0.6269, 0.8077, 0.6468, 0.8207, 0.6353, 0.8384, 0.6238, 0.8604, 0.6353, 0.8384, 0.7154, 0.8969, 0.7087, 0.9082, 0.602, 0.8491, 0.6147, 0.8262, 0.6353, 0.8384, 0.6238, 0.8604, 0.6133, 0.8832, 0.6238, 0.8604, 0.7087, 0.9082, 0.7027, 0.9199, 0.5916, 0.8719, 0.602, 0.8491, 0.6238, 0.8604, 0.6133, 0.8832, 0.6046, 0.9012, 0.6133, 0.8832, 0.7027, 0.9199, 0.6953, 0.9356, 0.5826, 0.8926, 0.5916, 0.8719, 0.6133, 0.8832, 0.6046, 0.9012, 0.5929, 0.9265, 0.6046, 0.9012, 0.6953, 0.9356, 0.6903, 0.9479, 0.5709, 0.9189, 0.5826, 0.8926, 0.6046, 0.9012, 0.5929, 0.9265, 0.5862, 0.9541, 0.5929, 0.9265, 0.6903, 0.9479, 0.6877, 0.961, 0.5624, 0.9475, 0.5709, 0.9189, 0.5929, 0.9265, 0.5862, 0.9541, 0.9652, 0.7279, 0.9892, 0.7523, 0.9233, 0.7521, 0.9234, 0.7344, 0.9233, 0.7521, 0.9892, 0.7523, 0.9652, 0.7792, 0.9234, 0.781, 1.0, 0.1115, 0.988, 0.1623, 0.9602, 0.1498, 0.9668, 0.1151, 0.8913, 0.12, 0.8944, 0.1513, 0.8671, 0.1565, 0.8628, 0.1223, 0.9925, 0.07735, 1.0, 0.1115, 0.9668, 0.1151, 0.9603, 0.08514, 0.9763, 0.04834, 0.9925, 0.07735, 0.9603, 0.08514, 0.9548, 0.06315, 0.8568, 0.07528, 0.852, 0.03747, 0.8893, 0.0401, 0.8813, 0.07492, 0.6118, 0.5544, 0.5772, 0.5449, 0.5971, 0.4864, 0.6284, 0.5003, 0.5253, 0.5497, 0.5417, 0.4928, 0.5971, 0.4864, 0.5772, 0.5449, 0.5253, 0.5497, 0.4536, 0.5723, 0.469, 0.4936, 0.5417, 0.4928, 0.4536, 0.5723, 0.4155, 0.5863, 0.4115, 0.4885, 0.469, 0.4936, 0.3628, 0.5837, 0.3628, 0.4867, 0.4115, 0.4885, 0.4155, 0.5863, 0.5266, 0.7083, 0.5658, 0.6897, 0.5917, 0.7308, 0.556, 0.7417, 0.4738, 0.7207, 0.4512, 0.7561, 0.4128, 0.7279, 0.4133, 0.6714, 0.5917, 0.7308, 0.5658, 0.6897, 0.6167, 0.6749, 0.6258, 0.7207, 0.3629, 0.7212, 0.3629, 0.6689, 0.4133, 0.6714, 0.4128, 0.7279, 0.9718, 0.007688, 0.9763, 0.04834, 0.9548, 0.06315, 0.9391, 0.03166, 0.852, 0.03747, 0.8473, 0.0, 0.8779, 0.01155, 0.8893, 0.0401, 0.9391, 0.03166, 0.9548, 0.06315, 0.913, 0.06495, 0.9057, 0.03621, 0.5917, 0.7308, 0.6258, 0.7207, 0.6311, 0.7415, 0.612, 0.777, 0.3867, 0.7813, 0.3629, 0.7616, 0.3629, 0.7212, 0.4128, 0.7279, 0.7403, 0.5186, 0.726, 0.5192, 0.7311, 0.4903, 0.7451, 0.4938, 0.7454, 0.5374, 0.7314, 0.5409, 0.726, 0.5192, 0.7403, 0.5186, 0.8719, 0.5382, 0.8743, 0.5909, 0.8426, 0.5858, 0.8538, 0.5354, 0.8534, 0.4945, 0.8406, 0.4435, 0.8743, 0.4387, 0.8716, 0.4918, 0.8361, 0.5007, 0.8031, 0.4566, 0.8406, 0.4435, 0.8534, 0.4945, 0.8538, 0.5354, 0.8426, 0.5858, 0.8051, 0.5725, 0.8364, 0.5297, 0.469, 0.4936, 0.4776, 0.4616, 0.5554, 0.4595, 0.5417, 0.4928, 0.3628, 0.4867, 0.3627, 0.3673, 0.4168, 0.4334, 0.4115, 0.4885, 0.5971, 0.4864, 0.6099, 0.4504, 0.6536, 0.4412, 0.6284, 0.5003, 0.5417, 0.4928, 0.5554, 0.4595, 0.6099, 0.4504, 0.5971, 0.4864, 0.4115, 0.4885, 0.4168, 0.4334, 0.4776, 0.4616, 0.469, 0.4936, 0.421, 0.7959, 0.3867, 0.7813, 0.4128, 0.7279, 0.4512, 0.7561, 0.4132, 0.8331, 0.3793, 0.8157, 0.3867, 0.7813, 0.421, 0.7959, 0.556, 0.7417, 0.5917, 0.7308, 0.612, 0.777, 0.5751, 0.7802, 0.8113, 0.9465, 0.7667, 0.95, 0.7674, 0.9174, 0.8116, 0.9177, 0.7667, 0.95, 0.726, 0.9496, 0.7407, 0.9199, 0.7674, 0.9174, 0.7952, 0.9014, 0.7598, 0.8888, 0.7644, 0.8722, 0.8247, 0.8618, 0.7598, 0.8888, 0.7385, 0.881, 0.7431, 0.868, 0.7644, 0.8722, 0.8113, 0.9643, 0.7671, 0.971, 0.7667, 0.95, 0.8113, 0.9465, 0.7671, 0.971, 0.7404, 0.97, 0.726, 0.9496, 0.7667, 0.95, 0.825, 0.8358, 0.7649, 0.826, 0.7609, 0.8091, 0.797, 0.7975, 0.7649, 0.826, 0.7434, 0.8289, 0.7393, 0.8158, 0.7609, 0.8091, 0.8247, 0.8618, 0.7644, 0.8722, 0.7665, 0.8446, 0.8142, 0.8486, 0.7644, 0.8722, 0.7431, 0.868, 0.7388, 0.8458, 0.7665, 0.8446, 0.8142, 0.8486, 0.7665, 0.8446, 0.7649, 0.826, 0.825, 0.8358, 0.7665, 0.8446, 0.7388, 0.8458, 0.7434, 0.8289, 0.7649, 0.826, 0.8364, 0.5297, 0.7694, 0.5407, 0.7712, 0.5199, 0.8244, 0.5155, 0.7694, 0.5407, 0.7454, 0.5374, 0.7403, 0.5186, 0.7712, 0.5199, 0.8244, 0.5155, 0.7712, 0.5199, 0.7688, 0.4892, 0.8361, 0.5007, 0.7712, 0.5199, 0.7403, 0.5186, 0.7451, 0.4938, 0.7688, 0.4892, 0.8051, 0.5725, 0.765, 0.5595, 0.7694, 0.5407, 0.8364, 0.5297, 0.765, 0.5595, 0.7409, 0.552, 0.7454, 0.5374, 0.7694, 0.5407, 0.9233, 0.7521, 0.8787, 0.7484, 0.8792, 0.7274, 0.9234, 0.7344, 0.8787, 0.7484, 0.8379, 0.7485, 0.8524, 0.7281, 0.8792, 0.7274, 0.8361, 0.5007, 0.7688, 0.4892, 0.7637, 0.4706, 0.8031, 0.4566, 0.7688, 0.4892, 0.7451, 0.4938, 0.7399, 0.4793, 0.7637, 0.4706, 0.9234, 0.781, 0.8791, 0.781, 0.8787, 0.7484, 0.9233, 0.7521, 0.8791, 0.781, 0.8524, 0.7783, 0.8379, 0.7485, 0.8787, 0.7484, 0.1592, 0.1164, 0.1292, 0.07738, 0.1517, 0.06491, 0.1948, 0.1031, 0.1292, 0.07738, 0.07555, 0.01256, 0.08654, 0.001136, 0.1517, 0.06491, 0.1344, 0.1366, 0.1112, 0.09824, 0.1292, 0.07738, 0.1592, 0.1164, 0.1112, 0.09824, 0.0624, 0.02199, 0.07555, 0.01256, 0.1292, 0.07738, 0.1096, 0.1571, 0.09088, 0.1167, 0.1112, 0.09824, 0.1344, 0.1366, 0.09088, 0.1167, 0.04782, 0.02852, 0.0624, 0.02199, 0.1112, 0.09824, 0.08426, 0.1779, 0.07067, 0.1308, 0.09088, 0.1167, 0.1096, 0.1571, 0.07067, 0.1308, 0.03302, 0.03371, 0.04782, 0.02852, 0.09088, 0.1167, 0.05322, 0.1878, 0.04026, 0.1447, 0.07067, 0.1308, 0.08426, 0.1779, 0.04026, 0.1447, 0.01817, 0.03847, 0.03302, 0.03371, 0.07067, 0.1308, 0.01804, 0.1897, 0.005908, 0.1324, 0.04026, 0.1447, 0.05322, 0.1878, 0.005908, 0.1324, 0.002638, 0.04145, 0.01817, 0.03847, 0.04026, 0.1447, 0.672, 0.187, 0.6849, 0.1438, 0.7193, 0.1314, 0.7072, 0.1888, 0.6849, 0.1438, 0.7068, 0.0373, 0.7224, 0.04025, 0.7193, 0.1314, 0.6409, 0.1771, 0.6544, 0.1299, 0.6849, 0.1438, 0.672, 0.187, 0.6544, 0.1299, 0.6919, 0.03255, 0.7068, 0.0373, 0.6849, 0.1438, 0.6154, 0.1563, 0.6341, 0.1159, 0.6544, 0.1299, 0.6409, 0.1771, 0.6341, 0.1159, 0.6771, 0.02738, 0.6919, 0.03255, 0.6544, 0.1299, 0.5906, 0.1358, 0.6137, 0.09738, 0.6341, 0.1159, 0.6154, 0.1563, 0.6137, 0.09738, 0.6625, 0.02086, 0.6771, 0.02738, 0.6341, 0.1159, 0.5657, 0.1157, 0.5956, 0.07652, 0.6137, 0.09738, 0.5906, 0.1358, 0.5956, 0.07652, 0.6493, 0.01143, 0.6625, 0.02086, 0.6137, 0.09738, 0.53, 0.1025, 0.573, 0.06407, 0.5956, 0.07652, 0.5657, 0.1157, 0.573, 0.06407, 0.6382, 0.0, 0.6493, 0.01143, 0.5956, 0.07652, 0.1702, 0.4598, 0.1739, 0.4277, 0.2448, 0.4374, 0.2479, 0.4618, 0.1739, 0.4277, 0.1577, 0.3676, 0.2067, 0.3497, 0.2448, 0.4374, 0.1157, 0.4508, 0.1104, 0.4196, 0.1739, 0.4277, 0.1702, 0.4598, 0.1104, 0.4196, 0.1036, 0.3672, 0.1577, 0.3676, 0.1739, 0.4277, 0.2479, 0.4618, 0.2448, 0.4374, 0.303, 0.4136, 0.3086, 0.4335, 0.2448, 0.4374, 0.2067, 0.3497, 0.2469, 0.3128, 0.303, 0.4136, 0.3086, 0.4335, 0.303, 0.4136, 0.3342, 0.3261, 0.3627, 0.3673, 0.303, 0.4136, 0.2469, 0.3128, 0.2692, 0.2637, 0.3342, 0.3261, 0.072, 0.4417, 0.05744, 0.4195, 0.1104, 0.4196, 0.1157, 0.4508, 0.05744, 0.4195, 0.05223, 0.3586, 0.1036, 0.3672, 0.1104, 0.4196, 0.3627, 0.3673, 0.3342, 0.3261, 0.3468, 0.2722, 0.3625, 0.2448, 0.3342, 0.3261, 0.2692, 0.2637, 0.2918, 0.2429, 0.3468, 0.2722, 0.3625, 0.2448, 0.3782, 0.2721, 0.391, 0.3261, 0.3627, 0.3673, 0.3782, 0.2721, 0.4333, 0.2427, 0.4559, 0.2634, 0.391, 0.3261, 0.6099, 0.4504, 0.6151, 0.4191, 0.6682, 0.419, 0.6536, 0.4412, 0.6151, 0.4191, 0.6218, 0.3667, 0.6733, 0.358, 0.6682, 0.419, 0.3627, 0.3673, 0.391, 0.3261, 0.4224, 0.4135, 0.4168, 0.4334, 0.391, 0.3261, 0.4559, 0.2634, 0.4783, 0.3125, 0.4224, 0.4135, 0.4168, 0.4334, 0.4224, 0.4135, 0.4807, 0.4372, 0.4776, 0.4616, 0.4224, 0.4135, 0.4783, 0.3125, 0.5186, 0.3494, 0.4807, 0.4372, 0.5554, 0.4595, 0.5516, 0.4274, 0.6151, 0.4191, 0.6099, 0.4504, 0.5516, 0.4274, 0.5677, 0.3672, 0.6218, 0.3667, 0.6151, 0.4191, 0.4776, 0.4616, 0.4807, 0.4372, 0.5516, 0.4274, 0.5554, 0.4595, 0.4807, 0.4372, 0.5186, 0.3494, 0.5677, 0.3672, 0.5516, 0.4274, 0.1988, 0.6222, 0.2003, 0.5499, 0.2721, 0.5724, 0.2735, 0.6217, 0.2735, 0.6217, 0.2721, 0.5724, 0.3101, 0.5863, 0.3144, 0.6191, 0.3628, 0.5837, 0.3628, 0.6157, 0.3144, 0.6191, 0.3101, 0.5863, 0.165, 0.6235, 0.1485, 0.5451, 0.2003, 0.5499, 0.1988, 0.6222, 0.1485, 0.5451, 0.165, 0.6235, 0.1189, 0.6193, 0.1139, 0.5547, 0.6118, 0.5544, 0.6069, 0.619, 0.5608, 0.6233, 0.5772, 0.5449, 0.5269, 0.622, 0.5253, 0.5497, 0.5772, 0.5449, 0.5608, 0.6233, 0.4155, 0.5863, 0.4112, 0.6191, 0.3628, 0.6157, 0.3628, 0.5837, 0.4112, 0.6191, 0.4155, 0.5863, 0.4536, 0.5723, 0.4522, 0.6217, 0.4522, 0.6217, 0.4536, 0.5723, 0.5253, 0.5497, 0.5269, 0.622, 0.1766, 0.7825, 0.2331, 0.743, 0.2526, 0.7745, 0.1751, 0.8186, 0.2331, 0.743, 0.2519, 0.7208, 0.2746, 0.7562, 0.2526, 0.7745, 0.1751, 0.8186, 0.2526, 0.7745, 0.2703, 0.8082, 0.2112, 0.839, 0.2526, 0.7745, 0.2746, 0.7562, 0.3048, 0.7959, 0.2703, 0.8082, 0.2112, 0.839, 0.2703, 0.8082, 0.2814, 0.8424, 0.2357, 0.8553, 0.2703, 0.8082, 0.3048, 0.7959, 0.3126, 0.8331, 0.2814, 0.8424, 0.2357, 0.8553, 0.2814, 0.8424, 0.2959, 0.88, 0.26, 0.8865, 0.2814, 0.8424, 0.3126, 0.8331, 0.3092, 0.878, 0.2959, 0.88, 0.3069, 0.9265, 0.2969, 0.9209, 0.2959, 0.88, 0.3092, 0.878, 0.2969, 0.9209, 0.255, 0.9245, 0.26, 0.8865, 0.2959, 0.88, 0.175, 0.7533, 0.1974, 0.7199, 0.2331, 0.743, 0.1766, 0.7825, 0.1974, 0.7199, 0.1992, 0.7084, 0.2519, 0.7208, 0.2331, 0.743, 0.5493, 0.7824, 0.4927, 0.7429, 0.5284, 0.7199, 0.5508, 0.7532, 0.4927, 0.7429, 0.4738, 0.7207, 0.5266, 0.7083, 0.5284, 0.7199, 0.4166, 0.878, 0.4299, 0.88, 0.4289, 0.9209, 0.4189, 0.9266, 0.4299, 0.88, 0.4658, 0.8865, 0.4708, 0.9245, 0.4289, 0.9209, 0.4658, 0.8865, 0.4299, 0.88, 0.4444, 0.8424, 0.4901, 0.8553, 0.4299, 0.88, 0.4166, 0.878, 0.4132, 0.8331, 0.4444, 0.8424, 0.4901, 0.8553, 0.4444, 0.8424, 0.4556, 0.8081, 0.5147, 0.8389, 0.4444, 0.8424, 0.4132, 0.8331, 0.421, 0.7959, 0.4556, 0.8081, 0.5147, 0.8389, 0.4556, 0.8081, 0.4732, 0.7745, 0.5507, 0.8186, 0.4556, 0.8081, 0.421, 0.7959, 0.4512, 0.7561, 0.4732, 0.7745, 0.5507, 0.8186, 0.4732, 0.7745, 0.4927, 0.7429, 0.5493, 0.7824, 0.4732, 0.7745, 0.4512, 0.7561, 0.4738, 0.7207, 0.4927, 0.7429, 0.8568, 0.07528, 0.8596, 0.09725, 0.8326, 0.1008, 0.833, 0.08103, 0.8596, 0.09725, 0.8628, 0.1223, 0.8346, 0.1272, 0.8326, 0.1008, 0.8813, 0.07492, 0.8866, 0.09394, 0.8596, 0.09725, 0.8568, 0.07528, 0.8866, 0.09394, 0.8913, 0.12, 0.8628, 0.1223, 0.8596, 0.09725, 0.8813, 0.07492, 0.913, 0.06495, 0.9212, 0.08772, 0.8866, 0.09394, 0.9603, 0.08514, 0.9212, 0.08772, 0.913, 0.06495, 0.9548, 0.06315, 0.7998, 0.07929, 0.833, 0.08103, 0.8326, 0.1008, 0.7976, 0.1034, 0.7589, 0.08796, 0.7998, 0.07929, 0.7976, 0.1034, 0.7591, 0.1106, 0.8913, 0.12, 0.8866, 0.09394, 0.9212, 0.08772, 0.9228, 0.1184, 0.9668, 0.1151, 0.9228, 0.1184, 0.9212, 0.08772, 0.9603, 0.08514, 0.8346, 0.1272, 0.8036, 0.1335, 0.7976, 0.1034, 0.8326, 0.1008, 0.7591, 0.1106, 0.7976, 0.1034, 0.8036, 0.1335, 0.7602, 0.1412, 0.8944, 0.1513, 0.8913, 0.12, 0.9228, 0.1184, 0.9266, 0.1541, 0.9602, 0.1498, 0.9266, 0.1541, 0.9228, 0.1184, 0.9668, 0.1151, 0.7602, 0.1412, 0.8036, 0.1335, 0.8089, 0.169, 0.7752, 0.1732, 0.8346, 0.1272, 0.8394, 0.1583, 0.8089, 0.169, 0.8036, 0.1335, 0.8671, 0.1565, 0.8944, 0.1513, 0.9031, 0.1814, 0.8711, 0.1878, 0.8394, 0.1583, 0.8671, 0.1565, 0.8711, 0.1878, 0.8385, 0.1896, 0.8458, 0.2219, 0.8385, 0.1896, 0.8711, 0.1878, 0.8754, 0.2219, 0.8754, 0.2219, 0.8711, 0.1878, 0.9031, 0.1814, 0.904, 0.2146, 0.8641, 0.6282, 0.8851, 0.6269, 0.885, 0.6425, 0.8641, 0.6413, 0.9175, 0.6296, 0.9175, 0.6414, 0.885, 0.6425, 0.8851, 0.6269, 0.7701, 0.3929, 0.7729, 0.3736, 0.7937, 0.3762, 0.7917, 0.3882, 0.784, 0.3376, 0.7898, 0.3513, 0.7744, 0.3498, 0.772, 0.338, 0.7579, 0.3387, 0.772, 0.338, 0.7744, 0.3498, 0.7539, 0.358, 0.7701, 0.3929, 0.7474, 0.3809, 0.7539, 0.358, 0.7729, 0.3736, 0.7935, 0.364, 0.7539, 0.358, 0.7744, 0.3498, 0.7898, 0.3513, 0.7937, 0.3762, 0.7729, 0.3736, 0.7539, 0.358, 0.7935, 0.364, 0.7804, 0.2752, 0.8008, 0.2754, 0.8008, 0.2874, 0.7788, 0.2868, 0.7804, 0.2752, 0.7788, 0.2868, 0.757, 0.3001, 0.7536, 0.2727, 0.8008, 0.2874, 0.7989, 0.2996, 0.757, 0.3001, 0.7788, 0.2868, 0.7584, 0.3225, 0.757, 0.3001, 0.7767, 0.3111, 0.7735, 0.3237, 0.7855, 0.3243, 0.7735, 0.3237, 0.7767, 0.3111, 0.7931, 0.3118, 0.7989, 0.2996, 0.7931, 0.3118, 0.7767, 0.3111, 0.757, 0.3001, 0.7855, 0.3243, 0.784, 0.3376, 0.772, 0.338, 0.7735, 0.3237, 0.7584, 0.3225, 0.7735, 0.3237, 0.772, 0.338, 0.7579, 0.3387, 0.7373, 0.3255, 0.7584, 0.3225, 0.7579, 0.3387, 0.736, 0.3395, 0.7855, 0.3243, 0.8102, 0.328, 0.8098, 0.3383, 0.784, 0.3376, 0.7931, 0.3118, 0.8121, 0.3162, 0.8102, 0.328, 0.7855, 0.3243, 0.784, 0.3376, 0.8098, 0.3383, 0.8093, 0.3504, 0.7898, 0.3513, 0.8641, 0.6413, 0.8393, 0.644, 0.8379, 0.6347, 0.8641, 0.6282, 0.8098, 0.3383, 0.832, 0.3409, 0.8318, 0.3477, 0.8093, 0.3504, 0.8121, 0.3162, 0.8357, 0.3236, 0.8335, 0.3333, 0.8102, 0.328, 0.8102, 0.328, 0.8335, 0.3333, 0.832, 0.3409, 0.8098, 0.3383, 0.8318, 0.3477, 0.832, 0.3409, 0.8395, 0.3388, 0.8404, 0.3484, 0.726, 0.37, 0.7319, 0.3577, 0.7539, 0.358, 0.7474, 0.3809, 0.7319, 0.3577, 0.736, 0.3395, 0.7579, 0.3387, 0.7539, 0.358, 0.7373, 0.3255, 0.7358, 0.3118, 0.757, 0.3001, 0.7584, 0.3225, 0.7358, 0.3118, 0.7345, 0.2929, 0.7536, 0.2727, 0.757, 0.3001, 0.7345, 0.2929, 0.7286, 0.2808, 0.7353, 0.2569, 0.7536, 0.2727, 0.768, 0.4314, 0.7686, 0.4387, 0.7557, 0.4367, 0.7587, 0.4294, 0.7527, 0.2427, 0.7656, 0.2219, 0.7776, 0.2293, 0.7654, 0.2512, 0.7626, 0.4119, 0.7587, 0.4294, 0.7513, 0.4266, 0.7512, 0.4024, 0.7654, 0.2512, 0.7776, 0.2293, 0.7851, 0.2316, 0.7799, 0.2472, 0.7751, 0.4176, 0.768, 0.4314, 0.7587, 0.4294, 0.7626, 0.4119, 0.7893, 0.3941, 0.7751, 0.4176, 0.7626, 0.4119, 0.7701, 0.3929, 0.7536, 0.2727, 0.7654, 0.2512, 0.7799, 0.2472, 0.7804, 0.2752, 0.7701, 0.3929, 0.7626, 0.4119, 0.7512, 0.4024, 0.7474, 0.3809, 0.7353, 0.2569, 0.7527, 0.2427, 0.7654, 0.2512, 0.7536, 0.2727, 0.8398, 0.3931, 0.8409, 0.3864, 0.8495, 0.3862, 0.848, 0.3958, 0.8236, 0.2738, 0.8495, 0.2718, 0.851, 0.2814, 0.8248, 0.2859, 0.8661, 0.6248, 0.8379, 0.6182, 0.8395, 0.6089, 0.8661, 0.6117, 0.8246, 0.2622, 0.8494, 0.2631, 0.8495, 0.2718, 0.8236, 0.2738, 0.8171, 0.3806, 0.8409, 0.3864, 0.8398, 0.3931, 0.8152, 0.3926, 0.7937, 0.3762, 0.8171, 0.3806, 0.8152, 0.3926, 0.7917, 0.3882, 0.8006, 0.2603, 0.8246, 0.2622, 0.8236, 0.2738, 0.8008, 0.2754, 0.8921, 0.6269, 0.8661, 0.6248, 0.8661, 0.6117, 0.8922, 0.6105, 0.8008, 0.2754, 0.8236, 0.2738, 0.8248, 0.2859, 0.8008, 0.2874, 0.8409, 0.366, 0.842, 0.3591, 0.8498, 0.358, 0.8494, 0.3678, 0.9175, 0.6296, 0.9436, 0.6356, 0.9421, 0.644, 0.9175, 0.6414, 0.8238, 0.3018, 0.8491, 0.3043, 0.849, 0.3143, 0.8237, 0.3143, 0.8198, 0.3536, 0.842, 0.3591, 0.8409, 0.366, 0.8179, 0.3658, 0.8641, 0.7246, 0.8394, 0.7274, 0.8379, 0.7181, 0.8641, 0.7115, 0.8905, 0.7257, 0.8641, 0.7246, 0.8641, 0.7115, 0.8905, 0.7093, 0.7898, 0.3513, 0.8198, 0.3536, 0.8179, 0.3658, 0.7935, 0.364, 0.7989, 0.2996, 0.8238, 0.3018, 0.8237, 0.3143, 0.7931, 0.3118, 0.844, 0.3791, 0.8449, 0.3724, 0.8535, 0.3721, 0.8522, 0.3817, 0.8211, 0.3671, 0.8449, 0.3724, 0.844, 0.3791, 0.8194, 0.3791, 0.9209, 0.7115, 0.949, 0.718, 0.9475, 0.7274, 0.9209, 0.7246, 0.827, 0.2883, 0.8535, 0.2904, 0.8535, 0.3002, 0.8269, 0.3005, 0.9205, 0.6117, 0.9473, 0.6089, 0.9488, 0.6182, 0.9205, 0.6248, 0.8922, 0.6105, 0.9205, 0.6117, 0.9205, 0.6248, 0.8921, 0.6269, 0.8008, 0.2874, 0.827, 0.2883, 0.8269, 0.3005, 0.7989, 0.2996, 0.8905, 0.7093, 0.9209, 0.7115, 0.9209, 0.7246, 0.8905, 0.7257, 0.7935, 0.364, 0.8211, 0.3671, 0.8194, 0.3791, 0.7937, 0.3762, 0.7785, 0.2563, 0.8006, 0.2603, 0.8008, 0.2754, 0.7804, 0.2752, 0.1992, 0.7084, 0.2034, 0.6558, 0.2664, 0.6499, 0.2519, 0.7208, 0.2034, 0.6558, 0.1988, 0.6222, 0.2735, 0.6217, 0.2664, 0.6499, 0.2519, 0.7208, 0.2664, 0.6499, 0.3138, 0.6458, 0.3124, 0.6715, 0.2664, 0.6499, 0.2735, 0.6217, 0.3144, 0.6191, 0.3138, 0.6458, 0.3628, 0.6157, 0.3629, 0.6418, 0.3138, 0.6458, 0.3144, 0.6191, 0.3629, 0.6418, 0.3629, 0.6689, 0.3124, 0.6715, 0.3138, 0.6458, 0.1601, 0.6899, 0.1634, 0.6536, 0.2034, 0.6558, 0.1992, 0.7084, 0.1634, 0.6536, 0.165, 0.6235, 0.1988, 0.6222, 0.2034, 0.6558, 0.165, 0.6235, 0.1634, 0.6536, 0.1165, 0.643, 0.1189, 0.6193, 0.1634, 0.6536, 0.1601, 0.6899, 0.1112, 0.6755, 0.1165, 0.643, 0.6069, 0.619, 0.6094, 0.6428, 0.5624, 0.6535, 0.5608, 0.6233, 0.6094, 0.6428, 0.6167, 0.6749, 0.5658, 0.6897, 0.5624, 0.6535, 0.5266, 0.7083, 0.5224, 0.6557, 0.5624, 0.6535, 0.5658, 0.6897, 0.5224, 0.6557, 0.5269, 0.622, 0.5608, 0.6233, 0.5624, 0.6535, 0.4112, 0.6191, 0.4119, 0.6457, 0.3629, 0.6418, 0.3628, 0.6157, 0.4119, 0.6457, 0.4133, 0.6714, 0.3629, 0.6689, 0.3629, 0.6418, 0.4133, 0.6714, 0.4119, 0.6457, 0.4593, 0.6499, 0.4738, 0.7207, 0.4119, 0.6457, 0.4112, 0.6191, 0.4522, 0.6217, 0.4593, 0.6499, 0.4738, 0.7207, 0.4593, 0.6499, 0.5224, 0.6557, 0.5266, 0.7083, 0.4593, 0.6499, 0.4522, 0.6217, 0.5269, 0.622, 0.5224, 0.6557, 0.4783, 0.3125, 0.563, 0.187, 0.5842, 0.2127, 0.5186, 0.3494, 0.5186, 0.3494, 0.5842, 0.2127, 0.6166, 0.2369, 0.5677, 0.3672, 0.4559, 0.2634, 0.5308, 0.18, 0.563, 0.187, 0.4783, 0.3125, 0.6154, 0.1563, 0.5842, 0.2127, 0.563, 0.187, 0.5906, 0.1358, 0.6409, 0.1771, 0.6166, 0.2369, 0.5842, 0.2127, 0.6154, 0.1563, 0.672, 0.187, 0.647, 0.2469, 0.6166, 0.2369, 0.6409, 0.1771, 0.7072, 0.1888, 0.6774, 0.2584, 0.647, 0.2469, 0.672, 0.187, 0.53, 0.1025, 0.5657, 0.1157, 0.5308, 0.18, 0.4976, 0.1675, 0.5906, 0.1358, 0.563, 0.187, 0.5308, 0.18, 0.5657, 0.1157, 0.6218, 0.3667, 0.5677, 0.3672, 0.6166, 0.2369, 0.647, 0.2469, 0.6733, 0.358, 0.6218, 0.3667, 0.647, 0.2469, 0.6774, 0.2584, 0.4333, 0.2427, 0.4976, 0.1675, 0.5308, 0.18, 0.4559, 0.2634, 0.1621, 0.1876, 0.1941, 0.1805, 0.2692, 0.2637, 0.2469, 0.3128, 0.1409, 0.2133, 0.1621, 0.1876, 0.2469, 0.3128, 0.2067, 0.3497, 0.1941, 0.1805, 0.2273, 0.168, 0.2918, 0.2429, 0.2692, 0.2637, 0.1941, 0.1805, 0.1592, 0.1164, 0.1948, 0.1031, 0.2273, 0.168, 0.1621, 0.1876, 0.1344, 0.1366, 0.1592, 0.1164, 0.1941, 0.1805, 0.1409, 0.2133, 0.1096, 0.1571, 0.1344, 0.1366, 0.1621, 0.1876, 0.1086, 0.2375, 0.08426, 0.1779, 0.1096, 0.1571, 0.1409, 0.2133, 0.1086, 0.2375, 0.1409, 0.2133, 0.2067, 0.3497, 0.1577, 0.3676, 0.07831, 0.2476, 0.1036, 0.3672, 0.05223, 0.3586, 0.04793, 0.2591, 0.07831, 0.2476, 0.04793, 0.2591, 0.01804, 0.1897, 0.05322, 0.1878, 0.07831, 0.2476, 0.1086, 0.2375, 0.1577, 0.3676, 0.1036, 0.3672, 0.07831, 0.2476, 0.05322, 0.1878, 0.08426, 0.1779, 0.1086, 0.2375])
me_mehumanfemale.materials.append(mat_femaleskin)
me_mehumanfemale.materials.append(None)
me_mehumanfemale.use_remesh_preserve_volume = False
me_mehumanfemale.use_remesh_preserve_attributes = False
me_mehumanfemale.use_mirror_x = True
me_mehumanfemale.use_mirror_topology = True
me_mehumanfemale.update()
arm_arfemalearm = bpy.data.armatures.new('arFemaleArm')  # bones are not reproduced

# ---- objects
ob_femalearm = bpy.data.objects.new('FemaleArm', arm_arfemalearm)
ob_humanfemale = bpy.data.objects.new('HumanFemale', me_mehumanfemale)

# ---- transforms, parenting, visibility, modifiers, constraints
ob_femalearm.location = (-0.04298, 0.01129, 0.0)
ob_femalearm.lock_rotations_4d = False
ob_femalearm.empty_display_type = 'ARROWS'
ob_femalearm.color = (0.0, 0.0, 0.0, 1.0)
ob_femalearm.show_in_front = True
ob_femalearm.lineart.crease_threshold = 0.0
ob_humanfemale.parent = ob_femalearm
ob_humanfemale.location = (-0.155, 0.1224, 0.0149)
ob_humanfemale.rotation_euler = (0.0, -0.0, -3.02e-07)
ob_humanfemale.lock_rotations_4d = False
ob_humanfemale.empty_display_type = 'ARROWS'
ob_humanfemale.color = (0.0, 0.0, 0.0, 1.0)
ob_humanfemale.lineart.crease_threshold = 0.0
ob_humanfemale.use_mesh_mirror_x = True
_vg = ob_humanfemale.vertex_groups.new(name='Head')
for _i, _w in zip([70, 72, 73, 130, 131, 132, 136, 137, 138, 139, 140, 141, 142, 143, 144, 145, 194, 195, 196, 197, 198, 199, 202, 203, 326, 327, 328, 329, 330, 331, 332, 333, 334, 335], [0.7892, 1.0, 1.0, 0.735, 0.9149, 0.6861, 1.0, 1.0, 1.0, 1.0, 1.0, 1.0, 1.0, 1.0, 1.0, 1.0, 1.0, 1.0, 1.0, 1.0, 1.0, 1.0, 0.9149, 0.735, 1.0, 1.0, 1.0, 1.0, 1.0, 1.0, 1.0, 1.0, 1.0, 1.0]): _vg.add([_i], _w, 'REPLACE')
_vg = ob_humanfemale.vertex_groups.new(name='Hip')
for _i, _w in zip([5, 92, 93, 94, 95, 96, 97, 98, 99, 100, 101, 102, 103, 228, 229, 230, 231, 232, 233, 234, 235, 236, 237, 238, 239, 240, 241, 242, 243, 248, 266, 267, 293, 295, 297, 298, 300, 303], [0.002726, 0.3733, 0.2094, 0.2348, 0.2497, 0.86, 0.6112, 0.5734, 0.4565, 0.3945, 0.6667, 0.2558, 0.3649, 0.9999, 0.2471, 0.4739, 0.3593, 0.6667, 0.3945, 1.0, 0.4198, 0.6377, 0.6112, 0.86, 0.2338, 0.2348, 0.2094, 0.3471, 0.265, 0.005005, 1.0, 0.3353, 0.4875, 0.5449, 0.331, 0.5449, 0.4875, 0.4161]): _vg.add([_i], _w, 'REPLACE')
_vg = ob_humanfemale.vertex_groups.new(name='Thigh.Left')
for _i, _w in zip([170, 171, 172, 173, 174, 175, 185, 216, 217, 218, 219, 220, 221, 228, 229, 230, 231, 232, 233, 235, 236, 237, 238, 239, 242, 296, 297, 298, 299, 300, 301, 302, 303], [1.0, 1.0, 0.8907, 1.0, 1.0, 1.0, 0.01981, 0.5102, 0.5144, 0.6701, 0.6625, 0.5205, 0.491, 0.0001073, 0.3599, 0.5261, 0.6407, 0.3333, 0.6055, 0.5802, 0.3623, 0.3888, 0.14, 0.2524, 0.3102, 1.0, 0.5095, 0.4551, 1.0, 0.5125, 1.0, 0.02643, 0.2363]): _vg.add([_i], _w, 'REPLACE')
_vg = ob_humanfemale.vertex_groups.new(name='Thigh.Right')
for _i, _w in zip([92, 95, 96, 97, 98, 99, 100, 101, 102, 103, 110, 111, 112, 113, 114, 115, 154, 164, 165, 166, 167, 168, 169, 229, 292, 293, 294, 295, 296, 297, 302, 303], [0.2583, 0.2015, 0.14, 0.3888, 0.4266, 0.5435, 0.6055, 0.3333, 0.7442, 0.6351, 0.5688, 0.5554, 0.5874, 0.6129, 0.5527, 0.5557, 0.02021, 1.0, 1.0, 1.0, 0.9014, 1.0, 1.0, 0.393, 1.0, 0.5125, 1.0, 0.4551, 0.0, 0.1595, 0.9736, 0.3476]): _vg.add([_i], _w, 'REPLACE')
_vg = ob_humanfemale.vertex_groups.new(name='Shin.Left')
for _i, _w in zip([172, 176, 177, 178, 179, 180, 181, 210, 211, 215, 216, 217, 218, 219, 220, 221, 222, 223, 224, 225, 226, 227, 286, 287, 288, 289, 290, 291], [0.1093, 1.0, 1.0, 1.0, 1.0, 1.0, 1.0, 0.2036, 0.1963, 0.0009224, 0.4898, 0.4856, 0.3299, 0.3375, 0.4795, 0.509, 0.5325, 0.4903, 0.6638, 0.448, 0.5465, 0.586, 1.0, 1.0, 1.0, 1.0, 1.0, 1.0]): _vg.add([_i], _w, 'REPLACE')
_vg = ob_humanfemale.vertex_groups.new(name='Shin.Right')
for _i, _w in zip([104, 105, 106, 107, 108, 109, 110, 111, 112, 113, 114, 115, 116, 120, 121, 158, 159, 160, 161, 162, 163, 167, 280, 281, 282, 283, 284, 285], [0.5593, 0.497, 0.35, 0.6452, 0.4078, 0.4478, 0.4312, 0.4446, 0.4126, 0.3871, 0.4473, 0.4443, 0.0008909, 0.1889, 0.1856, 1.0, 1.0, 1.0, 1.0, 1.0, 1.0, 0.09857, 1.0, 1.0, 1.0, 1.0, 1.0, 1.0]): _vg.add([_i], _w, 'REPLACE')
_vg = ob_humanfemale.vertex_groups.new(name='Forearm.Right')
for _i, _w in zip([0, 1, 2, 3, 4, 5, 14, 40, 42, 43, 44, 45, 50, 74, 75, 76, 77, 78, 79, 89, 146, 147, 148, 149, 150, 151], [0.582, 0.6067, 0.5589, 0.6999, 0.797, 0.673, 0.222, 1.982e-05, 0.2783, 0.2354, 2.196e-06, 0.0001648, 0.08511, 0.4037, 0.3726, 0.298, 0.3838, 0.5946, 0.4742, 0.06768, 0.7951, 0.7335, 0.7677, 0.7285, 0.6957, 0.7457]): _vg.add([_i], _w, 'REPLACE')
_vg = ob_humanfemale.vertex_groups.new(name='Forearm.Left')
for _i, _w in zip([188, 189, 190, 191, 192, 193, 244, 248, 249, 250, 251, 252, 253, 260, 261, 262, 263, 264, 265, 355, 360, 361, 362, 363, 365, 391], [0.7973, 0.7259, 0.7865, 0.8115, 0.7896, 0.83, 0.06339, 0.6111, 0.7159, 0.635, 0.5805, 0.5671, 0.5004, 0.5151, 0.5432, 0.448, 0.3861, 0.4156, 0.4677, 0.07843, 0.0001648, 2.196e-06, 0.1221, 0.1537, 1.982e-05, 0.222]): _vg.add([_i], _w, 'REPLACE')
_vg = ob_humanfemale.vertex_groups.new(name='Upperarm.Left')
for _i, _w in zip([182, 183, 184, 185, 186, 187, 188, 189, 190, 191, 192, 193, 244, 246, 247, 254, 255, 256, 257, 258, 259, 260, 261, 262, 263, 264, 265, 320, 321, 322, 323, 324, 325], [1.0, 1.0, 1.0, 0.9802, 1.0, 1.0, 0.2027, 0.2741, 0.2135, 0.1885, 0.2104, 0.17, 0.1507, 0.1022, 0.1518, 0.8506, 0.455, 0.3207, 0.3829, 0.4509, 0.4544, 0.4849, 0.4568, 0.552, 0.6139, 0.5844, 0.5323, 0.9117, 0.7165, 0.7138, 0.5014, 0.7257, 0.7652]): _vg.add([_i], _w, 'REPLACE')
_vg = ob_humanfemale.vertex_groups.new(name='Upperarm.Right')
for _i, _w in zip([74, 75, 76, 77, 78, 79, 80, 81, 82, 83, 84, 85, 86, 87, 89, 146, 147, 148, 149, 150, 151, 152, 153, 154, 155, 156, 157, 314, 315, 316, 317, 318, 319], [0.5963, 0.6274, 0.702, 0.6162, 0.4054, 0.5258, 0.3828, 0.3644, 0.3123, 0.263, 0.3815, 0.7703, 0.1318, 0.08073, 0.15, 0.2049, 0.2665, 0.2323, 0.2715, 0.3043, 0.2543, 1.0, 1.0, 0.9798, 1.0, 1.0, 1.0, 0.7652, 0.7257, 0.5014, 0.6172, 0.6406, 0.8929]): _vg.add([_i], _w, 'REPLACE')
_vg = ob_humanfemale.vertex_groups.new(name='Foot.Left')
for _i, _w in zip([204, 205, 206, 207, 208, 209, 210, 211, 212, 213, 214, 215, 222, 223, 224, 225, 226, 227, 274, 275, 276, 277, 278, 279], [0.1861, 0.2183, 0.2158, 0.2095, 0.2069, 0.2054, 0.7964, 0.8037, 1.0, 1.0, 1.0, 0.9991, 0.4675, 0.5097, 0.3362, 0.552, 0.4535, 0.414, 0.4666, 0.4702, 0.3908, 0.4702, 0.3991, 0.399]): _vg.add([_i], _w, 'REPLACE')
_vg = ob_humanfemale.vertex_groups.new(name='Foot.Right')
for _i, _w in zip([104, 105, 106, 107, 108, 109, 116, 117, 118, 119, 120, 121, 122, 123, 124, 125, 126, 127, 268, 269, 270, 271, 272, 273], [0.4407, 0.503, 0.65, 0.3548, 0.5922, 0.5522, 0.9991, 1.0, 1.0, 1.0, 0.8111, 0.8144, 0.2503, 0.2606, 0.265, 0.2253, 0.2771, 0.1985, 0.4162, 0.4186, 0.5436, 0.4061, 0.5436, 0.4871]): _vg.add([_i], _w, 'REPLACE')
_vg = ob_humanfemale.vertex_groups.new(name='Back')
for _i, _w in zip([71, 80, 81, 82, 83, 84, 85, 86, 87, 88, 89, 90, 91, 92, 93, 94, 95, 128, 129, 133, 134, 135, 200, 201, 239, 240, 241, 242, 243, 244, 245, 246, 247, 254, 255, 256, 257, 258, 259, 267, 304, 305, 306, 307, 308, 309, 310, 311, 312, 313, 314, 315, 316, 317, 318, 319, 320, 321, 322, 323, 324, 325, 400, 401, 402, 403, 404, 405, 406, 407, 408, 409], [1.0, 0.6172, 0.6356, 0.6877, 0.737, 0.6185, 0.2297, 0.8682, 0.303, 0.5076, 0.7823, 1.0, 0.8076, 0.3684, 0.7906, 0.7652, 0.5487, 0.5276, 0.4204, 1.0, 1.0, 1.0, 1.0, 1.0, 0.5138, 0.7652, 0.7906, 0.3426, 0.735, 0.7859, 0.5076, 0.2814, 0.8482, 0.1494, 0.545, 0.6793, 0.6171, 0.5491, 0.5456, 0.6647, 1.0, 1.0, 1.0, 1.0, 1.0, 1.0, 1.0, 1.0, 1.0, 1.0, 0.2348, 0.2743, 0.4986, 0.3828, 0.3594, 0.1071, 0.08831, 0.2835, 0.2862, 0.4986, 0.2743, 0.2348, 1.0, 1.0, 1.0, 1.0, 1.0, 1.0, 1.0, 1.0, 1.0, 1.0]): _vg.add([_i], _w, 'REPLACE')
_vg = ob_humanfemale.vertex_groups.new(name='Toes.Right')
for _i, _w in zip([122, 123, 124, 125, 126, 127, 268, 269, 270, 271, 272, 273], [0.7497, 0.7394, 0.735, 0.7747, 0.7229, 0.8015, 0.5838, 0.5814, 0.4564, 0.5939, 0.4564, 0.5129]): _vg.add([_i], _w, 'REPLACE')
_vg = ob_humanfemale.vertex_groups.new(name='Toes.Left')
for _i, _w in zip([204, 205, 206, 207, 208, 209, 274, 275, 276, 277, 278, 279], [0.8139, 0.7817, 0.7842, 0.7905, 0.7931, 0.7946, 0.5334, 0.5298, 0.6092, 0.5298, 0.6009, 0.601]): _vg.add([_i], _w, 'REPLACE')
_vg = ob_humanfemale.vertex_groups.new(name='Hand.Right')
for _i, _w in zip([0, 1, 2, 3, 4, 5, 6, 7, 8, 9, 10, 11, 12, 13, 14, 15, 20, 23, 37, 40, 41, 42, 43, 60, 61, 62, 63, 64, 65, 66, 67, 68, 69], [0.418, 0.3933, 0.4411, 0.3001, 0.203, 0.3243, 0.7386, 0.7553, 0.7233, 1.0, 0.7182, 0.7192, 0.7059, 0.8552, 0.778, 1.0, 0.03478, 0.2135, 0.05836, 1.0, 1.0, 0.6922, 0.7646, 0.7223, 0.8259, 0.8033, 0.7053, 1.0, 1.0, 1.0, 1.0, 1.0, 1.0]): _vg.add([_i], _w, 'REPLACE')
_vg = ob_humanfemale.vertex_groups.new(name='Fingers1.Right')
for _i, _w in zip([7, 8, 10, 11, 12, 13, 16, 17, 18, 19, 24, 25, 26, 27, 32, 33, 34, 35, 56, 57, 58, 59, 60, 61, 62, 63], [0.0, 0.0, 0.0, 0.0, 0.0, 0.0, 0.5, 0.5, 0.5, 0.5, 0.5, 0.5, 0.5, 0.5, 0.5, 0.5, 0.5, 0.5, 0.5, 0.5, 0.5, 0.5, 0.0, 0.0, 0.0, 0.0]): _vg.add([_i], _w, 'REPLACE')
_vg = ob_humanfemale.vertex_groups.new(name='Fingers2.Right')
for _i, _w in zip([16, 17, 18, 19, 20, 21, 22, 23, 24, 25, 26, 27, 28, 29, 30, 31, 32, 33, 34, 35, 36, 37, 38, 39, 52, 53, 54, 55, 56, 57, 58, 59], [0.5, 0.5, 0.5, 0.5, 0.9652, 1.0, 1.0, 0.7865, 0.5, 0.5, 0.5, 0.5, 1.0, 1.0, 1.0, 1.0, 0.5, 0.5, 0.5, 0.5, 1.0, 0.9416, 1.0, 1.0, 1.0, 1.0, 1.0, 1.0, 0.5, 0.5, 0.5, 0.5]): _vg.add([_i], _w, 'REPLACE')
_vg = ob_humanfemale.vertex_groups.new(name='Thumb2.Right')
for _i, _w in zip([44, 45, 46, 47, 48, 49, 50, 51], [0.5, 0.4999, 0.5, 0.5, 1.0, 1.0, 0.9149, 1.0]): _vg.add([_i], _w, 'REPLACE')
_vg = ob_humanfemale.vertex_groups.new(name='Thumb1.Right')
for _i, _w in zip([6, 40, 42, 44, 45, 46, 47], [0.0, 0.0, 0.0, 0.5, 0.4999, 0.5, 0.5]): _vg.add([_i], _w, 'REPLACE')
_vg = ob_humanfemale.vertex_groups.new(name='Hand.Left')
for _i, _w in zip([248, 249, 250, 251, 252, 253, 336, 337, 338, 339, 340, 341, 342, 343, 344, 345, 362, 363, 364, 365, 368, 382, 385, 390, 391, 392, 393, 394, 395, 396, 397, 398, 399], [0.3839, 0.2841, 0.365, 0.4195, 0.4329, 0.4996, 1.0, 1.0, 1.0, 1.0, 1.0, 1.0, 0.7053, 0.8033, 0.8259, 0.7223, 0.8779, 0.6922, 1.0, 0.8, 0.06198, 0.2715, 0.03483, 1.0, 0.7715, 0.8552, 0.7059, 0.7192, 0.7182, 1.0, 0.7233, 0.7553, 0.7386]): _vg.add([_i], _w, 'REPLACE')
_vg = ob_humanfemale.vertex_groups.new(name='Fingers1.Left')
for _i, _w in zip([342, 343, 344, 345, 346, 347, 348, 349, 370, 371, 372, 373, 378, 379, 380, 381, 386, 387, 388, 389, 392, 393, 394, 395, 397, 398], [0.2947, 0.1967, 0.1741, 0.2777, 0.5, 0.5, 0.5, 0.5, 0.5, 0.5, 0.5, 0.5, 0.5, 0.5, 0.5, 0.5, 0.5, 0.5, 0.5, 0.5, 0.1448, 0.2941, 0.2808, 0.2818, 0.2767, 0.2447]): _vg.add([_i], _w, 'REPLACE')
_vg = ob_humanfemale.vertex_groups.new(name='Fingers2.Left')
for _i, _w in zip([346, 347, 348, 349, 350, 351, 352, 353, 366, 367, 368, 369, 370, 371, 372, 373, 374, 375, 376, 377, 378, 379, 380, 381, 382, 383, 384, 385, 386, 387, 388, 389], [0.5, 0.5, 0.5, 0.5, 1.0, 1.0, 1.0, 1.0, 1.0, 1.0, 0.938, 1.0, 0.5, 0.5, 0.5, 0.5, 1.0, 1.0, 1.0, 1.0, 0.5, 0.5, 0.5, 0.5, 0.7285, 1.0, 1.0, 0.9652, 0.5, 0.5, 0.5, 0.5]): _vg.add([_i], _w, 'REPLACE')
_vg = ob_humanfemale.vertex_groups.new(name='Thumb2.Left')
for _i, _w in zip([354, 355, 356, 357, 358, 359, 360, 361], [1.0, 0.9216, 1.0, 1.0, 0.5, 0.5, 0.4999, 0.5]): _vg.add([_i], _w, 'REPLACE')
_vg = ob_humanfemale.vertex_groups.new(name='Thumb1.Left')
for _i, _w in zip([358, 359, 360, 361, 363, 365, 399], [0.5, 0.5, 0.4999, 0.5, 0.1541, 0.2, 0.2614]): _vg.add([_i], _w, 'REPLACE')
_vg = ob_humanfemale.vertex_groups.new(name='Shoulder.L')
_vg = ob_humanfemale.vertex_groups.new(name='Shoulder.R')
_vg = ob_humanfemale.vertex_groups.new(name='Neck')
for _i, _w in zip([70, 87, 88, 91, 128, 129, 130, 131, 132, 202, 203, 245, 246], [0.2108, 0.6163, 0.4924, 0.1924, 0.4724, 0.5796, 0.265, 0.08511, 0.3139, 0.08511, 0.265, 0.4924, 0.6163]): _vg.add([_i], _w, 'REPLACE')
_m = ob_humanfemale.modifiers.new('Armature', 'ARMATURE')
_m.object = ob_femalearm
_m = ob_humanfemale.modifiers.new('EdgeSplit', 'EDGE_SPLIT')
_m.split_angle = 0.8727

# ---- collection membership
col_collection_1.objects.link(ob_femalearm)
col_collection_1.objects.link(ob_humanfemale)

# ---- scene / render settings (as saved in the file)
scene.frame_start = 0; scene.frame_end = 60; scene.frame_set(31)
scene.render.engine = 'BLENDER_EEVEE_NEXT'
scene.render.image_settings.compression = 90
scene.render.resolution_x = 1024
scene.render.resolution_y = 1024
scene.render.pixel_aspect_x = 100.0
scene.render.pixel_aspect_y = 100.0
scene.render.fps = 60
scene.render.dither_intensity = 0.0
scene.render.use_compositing = False
scene.render.use_sequencer = False
scene.render.use_bake_selected_to_active = True
scene.render.bake_margin = 1
scene.render.bake_bias = 0.0
scene.render.use_stamp_time = False
scene.render.use_stamp_date = False
scene.render.use_stamp_frame = False
scene.render.use_stamp_camera = False
scene.render.use_stamp_scene = False
scene.render.use_stamp_filename = False
scene.render.use_stamp_render_time = False
scene.render.stamp_font_size = 0
scene.cycles.use_denoising = False
scene.cycles.samples = 10
scene.cycles.sampling_pattern = 'TABULATED_SOBOL'
scene.cycles.light_sampling_threshold = 0.0
scene.cycles.use_adaptive_sampling = False
scene.cycles.use_light_tree = False
scene.cycles.blur_glossy = 0.0
scene.cycles.volume_bounces = 1
scene.cycles.pixel_filter_type = 'GAUSSIAN'
scene.cycles.sample_clamp_indirect = 0.0
scene.view_settings.view_transform = 'Raw'
bpy.context.view_layer.update()

# ---- added for rendering (the .blend has no active camera): camera
cam_auto = bpy.data.cameras.new('AutoCamera')
cam_auto.lens = 50.0
cam_auto.sensor_width = 36.0
cam_auto.clip_end = 1000.0
ob_auto_camera = bpy.data.objects.new('AutoCamera', cam_auto)
scene.collection.objects.link(ob_auto_camera)
ob_auto_camera.location = (1.86047, -2.25316, 2.40911)
ob_auto_camera.rotation_euler = (1.09748, -7.21219e-08, 0.694738)
scene.camera = ob_auto_camera
bpy.context.view_layer.update()

